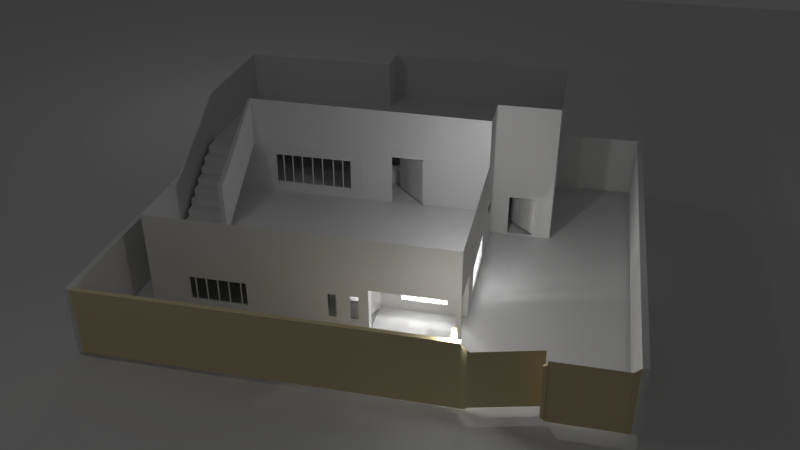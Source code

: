 # Source: casafinalblend.blend  (saved by Blender 2.79.0; exported with 4.5.12 LTS)
import bpy
from mathutils import Matrix  # noqa: F401  (used for matrix-valued properties, if any)

bpy.ops.wm.read_factory_settings(use_empty=True)
scene = bpy.context.scene
scene.name = 'Scene'

# ---- collections
col_collection_1 = bpy.data.collections.new('Collection 1'); scene.collection.children.link(col_collection_1)

# ---- materials (node trees are filled in below, after node groups)
mat_material_001 = bpy.data.materials.new('Material.001')
mat_material_001.alpha_threshold = 0.0
mat_material_001.use_transparent_shadow = False
mat_material_001.diffuse_color = (0.8, 0.6857, 0.4025, 1.0)
mat_material_001.roughness = 0.5
mat_material = bpy.data.materials.new('Material')
mat_material.alpha_threshold = 0.0
mat_material.use_transparent_shadow = False
mat_material.roughness = 0.5
mat_material_002 = bpy.data.materials.new('Material.002')
mat_material_002.alpha_threshold = 0.0
mat_material_002.use_transparent_shadow = False
mat_material_002.diffuse_color = (0.8, 0.007939, 0.06015, 1.0)
mat_material_002.roughness = 0.5

# ---- material node trees

# ---- world
world_world = bpy.data.worlds.new('World'); scene.world = world_world
world_world.color = (0.05088, 0.05088, 0.05088)
world_world.use_sun_shadow = False
world_world.sun_shadow_jitter_overblur = 0.0
world_world.cycles.sampling_method = 'MANUAL'

# ---- cameras
cam_camera = bpy.data.cameras.new('Camera')
cam_camera.clip_end = 100.0
cam_camera.lens = 35.0
cam_camera.sensor_width = 32.0
cam_camera.sensor_height = 18.0
cam_camera.ortho_scale = 7.314
cam_camera.dof.focus_distance = 0.0
cam_camera.dof.aperture_fstop = 128.0

# ---- lights
light_lamp_004 = bpy.data.lights.new('Lamp.004', 'POINT')
light_lamp_004.transmission_factor = 0.0
light_lamp_004.cutoff_distance = 30.0
light_lamp_004.energy = 100.0
light_lamp_004.shadow_buffer_clip_start = 1.001
light_lamp_004.shadow_soft_size = 0.1
light_lamp_004.shadow_maximum_resolution = 0.006
light_lamp_004.use_absolute_resolution = True
light_lamp_003 = bpy.data.lights.new('Lamp.003', 'POINT')
light_lamp_003.transmission_factor = 0.0
light_lamp_003.cutoff_distance = 30.0
light_lamp_003.energy = 100.0
light_lamp_003.shadow_buffer_clip_start = 1.001
light_lamp_003.shadow_soft_size = 0.1
light_lamp_003.shadow_maximum_resolution = 0.006
light_lamp_003.use_absolute_resolution = True
light_lamp_002 = bpy.data.lights.new('Lamp.002', 'POINT')
light_lamp_002.transmission_factor = 0.0
light_lamp_002.cutoff_distance = 30.0
light_lamp_002.energy = 100.0
light_lamp_002.shadow_buffer_clip_start = 1.001
light_lamp_002.shadow_soft_size = 0.1
light_lamp_002.shadow_maximum_resolution = 0.006
light_lamp_002.use_absolute_resolution = True
light_lamp_001 = bpy.data.lights.new('Lamp.001', 'POINT')
light_lamp_001.transmission_factor = 0.0
light_lamp_001.cutoff_distance = 30.0
light_lamp_001.energy = 100.0
light_lamp_001.shadow_buffer_clip_start = 1.001
light_lamp_001.shadow_soft_size = 0.1
light_lamp_001.shadow_maximum_resolution = 0.006
light_lamp_001.use_absolute_resolution = True
light_lamp = bpy.data.lights.new('Lamp', 'POINT')
light_lamp.transmission_factor = 0.0
light_lamp.cutoff_distance = 30.0
light_lamp.energy = 100.0
light_lamp.shadow_buffer_clip_start = 1.001
light_lamp.shadow_soft_size = 0.1
light_lamp.shadow_maximum_resolution = 0.006
light_lamp.use_absolute_resolution = True

# ---- meshes
me_cube_003 = bpy.data.meshes.new('Cube.003')
me_cube_003.from_pydata([(0.2912, -1.153, -0.8912), (0.2912, -1.153, 1.109), (0.2912, 0.8467, -0.8912), (0.2912, 0.8467, 1.109), (2.291, -1.153, -0.8912), (2.291, -1.153, 1.109), (2.291, 0.8467, -0.8912), (2.291, 0.8467, 1.109), (0.2912, 0.8467, 1.109), (0.2912, 0.8467, -0.8912), (2.291, 0.8467, -0.8912), (2.291, 0.8467, 1.109)], [], [(0, 1, 3, 2), (6, 2, 9, 10), (6, 7, 5, 4), (4, 5, 1, 0), (2, 6, 4, 0), (7, 3, 1, 5), (9, 8, 11, 10), (3, 7, 11, 8), (2, 3, 8, 9), (7, 6, 10, 11)])
me_cube_003.use_remesh_preserve_volume = False
me_cube_003.use_remesh_preserve_attributes = False
me_cube_003.use_mirror_vertex_groups = False
me_cube_003.update()
me_cube_002 = bpy.data.meshes.new('Cube.002')
me_cube_002.from_pydata([(-5.981, -14.54, -0.9235), (-5.981, -14.54, 1.076), (-5.981, -12.54, -0.9235), (-5.981, -12.54, 1.076), (-0.3597, -14.54, -0.9235), (-0.3597, -14.54, 1.076), (-0.3597, -12.54, -0.9235), (-0.3597, -12.54, 1.076), (1.949, -14.54, -0.9235), (1.949, -14.54, 1.076), (-0.2611, -15.88, 0.9911), (-0.2611, -15.88, -0.8381), (1.851, -15.88, 0.9911), (1.851, -15.88, -0.8381), (0.7837, -15.88, 0.9911), (0.8076, -15.88, -0.8381), (-0.2254, -15.88, 0.9293), (-0.2254, -15.88, -0.7764), (0.7489, -9.121, 0.9293), (0.7711, -9.121, -0.7764), (0.7832, -15.58, 0.9095), (0.8049, -15.58, -0.7565), (0.7264, -15.59, 0.8532), (0.7466, -15.59, -0.7003), (0.7832, -16.66, 0.9095), (0.8049, -16.66, -0.7565), (0.7264, -16.67, 0.8532), (0.7466, -16.67, -0.7003), (-0.444, -12.51, 1.394), (-0.4512, -12.5, 1.394), (-0.4512, -12.5, 1.04), (-0.4512, -12.5, 1.406), (-0.444, -12.51, 1.04), (-0.444, -12.51, 1.406), (-0.4371, -12.56, 1.04), (-0.4371, -12.56, 1.406), (-0.4307, -12.63, 1.04), (-0.4307, -12.63, 1.406), (-0.4252, -12.72, 1.04), (-0.4252, -12.72, 1.406), (-0.4206, -12.84, 1.04), (-0.4206, -12.84, 1.406), (-0.4172, -12.97, 1.04), (-0.4172, -12.97, 1.406), (-0.4151, -13.11, 1.04), (-0.4151, -13.11, 1.406), (-0.4144, -13.26, 1.04), (-0.4144, -13.26, 1.406), (-0.4151, -13.41, 1.04), (-0.4151, -13.41, 1.406), (-0.4172, -13.55, 1.04), (-0.4172, -13.55, 1.406), (-0.4206, -13.68, 1.04), (-0.4206, -13.68, 1.406), (-0.4252, -13.8, 1.04), (-0.4252, -13.8, 1.406), (-0.4307, -13.89, 1.04), (-0.4307, -13.89, 1.406), (-0.4371, -13.96, 1.04), (-0.4371, -13.96, 1.406), (-0.444, -14.01, 1.04), (-0.444, -14.01, 1.406), (-0.4512, -14.02, 1.04), (-0.4512, -14.02, 1.406), (-0.4583, -14.01, 1.04), (-0.4583, -14.01, 1.406), (-0.4652, -13.96, 1.04), (-0.4652, -13.96, 1.406), (-0.4716, -13.89, 1.04), (-0.4716, -13.89, 1.406), (-0.4772, -13.8, 1.04), (-0.4772, -13.8, 1.406), (-0.4817, -13.68, 1.04), (-0.4817, -13.68, 1.406), (-0.4851, -13.55, 1.04), (-0.4851, -13.55, 1.406), (-0.4872, -13.41, 1.04), (-0.4872, -13.41, 1.406), (-0.4879, -13.26, 1.04), (-0.4879, -13.26, 1.406), (-0.4872, -13.11, 1.04), (-0.4872, -13.11, 1.406), (-0.4851, -12.97, 1.04), (-0.4851, -12.97, 1.406), (-0.4817, -12.84, 1.04), (-0.4817, -12.84, 1.406), (-0.4772, -12.72, 1.04), (-0.4772, -12.72, 1.406), (-0.4716, -12.63, 1.04), (-0.4716, -12.63, 1.406), (-0.4652, -12.56, 1.04), (-0.4652, -12.56, 1.406), (-0.4583, -12.51, 1.04), (-0.4583, -12.51, 1.406), (-0.4371, -12.56, 1.394), (-0.4307, -12.63, 1.394), (-0.4252, -12.72, 1.394), (-0.4206, -12.84, 1.394), (-0.4172, -12.97, 1.394), (-0.4151, -13.11, 1.394), (-0.4144, -13.26, 1.394), (-0.4151, -13.41, 1.394), (-0.4172, -13.55, 1.394), (-0.4206, -13.68, 1.394), (-0.4252, -13.8, 1.394), (-0.4307, -13.89, 1.394), (-0.4371, -13.96, 1.394), (-0.444, -14.01, 1.394), (-0.4512, -14.02, 1.394), (-0.4583, -14.01, 1.394), (-0.4652, -13.96, 1.394), (-0.4716, -13.89, 1.394), (-0.4772, -13.8, 1.394), (-0.4817, -13.68, 1.394), (-0.4851, -13.55, 1.394), (-0.4872, -13.41, 1.394), (-0.4879, -13.26, 1.394), (-0.4872, -13.11, 1.394), (-0.4851, -12.97, 1.394), (-0.4817, -12.84, 1.394), (-0.4772, -12.72, 1.394), (-0.4716, -12.63, 1.394), (-0.4652, -12.56, 1.394), (-0.4583, -12.51, 1.394), (-0.444, -12.51, 1.379), (-0.4371, -12.56, 1.379), (-0.4307, -12.63, 1.379), (-0.4252, -12.72, 1.379), (-0.4206, -12.84, 1.379), (-0.4172, -12.97, 1.379), (-0.4151, -13.11, 1.379), (-0.4144, -13.26, 1.379), (-0.4151, -13.41, 1.379), (-0.4172, -13.55, 1.379), (-0.4206, -13.68, 1.379), (-0.4252, -13.8, 1.379), (-0.4307, -13.89, 1.379), (-0.4371, -13.96, 1.379), (-0.444, -14.01, 1.379), (-0.4512, -14.02, 1.379), (-0.4583, -14.01, 1.379), (-0.4652, -13.96, 1.379), (-0.4716, -13.89, 1.379), (-0.4772, -13.8, 1.379), (-0.4817, -13.68, 1.379), (-0.4851, -13.55, 1.379), (-0.4872, -13.41, 1.379), (-0.4879, -13.26, 1.379), (-0.4872, -13.11, 1.379), (-0.4851, -12.97, 1.379), (-0.4817, -12.84, 1.379), (-0.4772, -12.72, 1.379), (-0.4716, -12.63, 1.379), (-0.4652, -12.56, 1.379), (-0.4512, -12.5, 1.379), (-0.4583, -12.51, 1.379), (-0.444, -12.51, 1.36), (-0.4371, -12.56, 1.36), (-0.4307, -12.63, 1.36), (-0.4252, -12.72, 1.36), (-0.4206, -12.84, 1.36), (-0.4172, -12.97, 1.36), (-0.4151, -13.11, 1.36), (-0.4144, -13.26, 1.36), (-0.4151, -13.41, 1.36), (-0.4172, -13.55, 1.36), (-0.4206, -13.68, 1.36), (-0.4252, -13.8, 1.36), (-0.4307, -13.89, 1.36), (-0.4371, -13.96, 1.36), (-0.444, -14.01, 1.36), (-0.4512, -14.02, 1.36), (-0.4583, -14.01, 1.36), (-0.4652, -13.96, 1.36), (-0.4716, -13.89, 1.36), (-0.4772, -13.8, 1.36), (-0.4817, -13.68, 1.36), (-0.4851, -13.55, 1.36), (-0.4872, -13.41, 1.36), (-0.4879, -13.26, 1.36), (-0.4872, -13.11, 1.36), (-0.4851, -12.97, 1.36), (-0.4817, -12.84, 1.36), (-0.4772, -12.72, 1.36), (-0.4716, -12.63, 1.36), (-0.4652, -12.56, 1.36), (-0.4583, -12.51, 1.36), (-0.4512, -12.5, 1.36), (-0.444, -12.51, 1.344), (-0.4371, -12.56, 1.344), (-0.4307, -12.63, 1.344), (-0.4252, -12.72, 1.344), (-0.4206, -12.84, 1.344), (-0.4172, -12.97, 1.344), (-0.4151, -13.11, 1.344), (-0.4144, -13.26, 1.344), (-0.4151, -13.41, 1.344), (-0.4172, -13.55, 1.344), (-0.4206, -13.68, 1.344), (-0.4252, -13.8, 1.344), (-0.4307, -13.89, 1.344), (-0.4371, -13.96, 1.344), (-0.444, -14.01, 1.344), (-0.4512, -14.02, 1.344), (-0.4583, -14.01, 1.344), (-0.4652, -13.96, 1.344), (-0.4716, -13.89, 1.344), (-0.4772, -13.8, 1.344), (-0.4817, -13.68, 1.344), (-0.4851, -13.55, 1.344), (-0.4872, -13.41, 1.344), (-0.4879, -13.26, 1.344), (-0.4872, -13.11, 1.344), (-0.4851, -12.97, 1.344), (-0.4817, -12.84, 1.344), (-0.4772, -12.72, 1.344), (-0.4716, -12.63, 1.344), (-0.4652, -12.56, 1.344), (-0.4583, -12.51, 1.344), (-0.4512, -12.5, 1.344), (-0.444, -12.51, 1.329), (-0.4371, -12.56, 1.329), (-0.4307, -12.63, 1.329), (-0.4252, -12.72, 1.329), (-0.4206, -12.84, 1.329), (-0.4172, -12.97, 1.329), (-0.4151, -13.11, 1.329), (-0.4144, -13.26, 1.329), (-0.4151, -13.41, 1.329), (-0.4172, -13.55, 1.329), (-0.4206, -13.68, 1.329), (-0.4252, -13.8, 1.329), (-0.4307, -13.89, 1.329), (-0.4371, -13.96, 1.329), (-0.444, -14.01, 1.329), (-0.4512, -14.02, 1.329), (-0.4583, -14.01, 1.329), (-0.4652, -13.96, 1.329), (-0.4716, -13.89, 1.329), (-0.4772, -13.8, 1.329), (-0.4817, -13.68, 1.329), (-0.4851, -13.55, 1.329), (-0.4872, -13.41, 1.329), (-0.4879, -13.26, 1.329), (-0.4872, -13.11, 1.329), (-0.4851, -12.97, 1.329), (-0.4817, -12.84, 1.329), (-0.4772, -12.72, 1.329), (-0.4716, -12.63, 1.329), (-0.4652, -12.56, 1.329), (-0.4583, -12.51, 1.329), (-0.4512, -12.5, 1.329), (-0.444, -12.51, 1.313), (-0.4371, -12.56, 1.313), (-0.4307, -12.63, 1.313), (-0.4252, -12.72, 1.313), (-0.4206, -12.84, 1.313), (-0.4172, -12.97, 1.313), (-0.4151, -13.11, 1.313), (-0.4144, -13.26, 1.313), (-0.4151, -13.41, 1.313), (-0.4172, -13.55, 1.313), (-0.4206, -13.68, 1.313), (-0.4252, -13.8, 1.313), (-0.4307, -13.89, 1.313), (-0.4371, -13.96, 1.313), (-0.444, -14.01, 1.313), (-0.4512, -14.02, 1.313), (-0.4583, -14.01, 1.313), (-0.4652, -13.96, 1.313), (-0.4716, -13.89, 1.313), (-0.4772, -13.8, 1.313), (-0.4817, -13.68, 1.313), (-0.4851, -13.55, 1.313), (-0.4872, -13.41, 1.313), (-0.4879, -13.26, 1.313), (-0.4872, -13.11, 1.313), (-0.4851, -12.97, 1.313), (-0.4817, -12.84, 1.313), (-0.4772, -12.72, 1.313), (-0.4716, -12.63, 1.313), (-0.4652, -12.56, 1.313), (-0.4583, -12.51, 1.313), (-0.4512, -12.5, 1.313), (-0.444, -12.51, 1.291), (-0.4371, -12.56, 1.291), (-0.4307, -12.63, 1.291), (-0.4252, -12.72, 1.291), (-0.4206, -12.84, 1.291), (-0.4172, -12.97, 1.291), (-0.4151, -13.11, 1.291), (-0.4144, -13.26, 1.291), (-0.4151, -13.41, 1.291), (-0.4172, -13.55, 1.291), (-0.4206, -13.68, 1.291), (-0.4252, -13.8, 1.291), (-0.4307, -13.89, 1.291), (-0.4371, -13.96, 1.291), (-0.444, -14.01, 1.291), (-0.4512, -14.02, 1.291), (-0.4583, -14.01, 1.291), (-0.4652, -13.96, 1.291), (-0.4716, -13.89, 1.291), (-0.4772, -13.8, 1.291), (-0.4817, -13.68, 1.291), (-0.4851, -13.55, 1.291), (-0.4872, -13.41, 1.291), (-0.4879, -13.26, 1.291), (-0.4872, -13.11, 1.291), (-0.4851, -12.97, 1.291), (-0.4817, -12.84, 1.291), (-0.4772, -12.72, 1.291), (-0.4716, -12.63, 1.291), (-0.4652, -12.56, 1.291), (-0.4583, -12.51, 1.291), (-0.4512, -12.5, 1.291), (-0.444, -12.51, 1.275), (-0.4371, -12.56, 1.275), (-0.4307, -12.63, 1.275), (-0.4252, -12.72, 1.275), (-0.4206, -12.84, 1.275), (-0.4172, -12.97, 1.275), (-0.4151, -13.11, 1.275), (-0.4144, -13.26, 1.275), (-0.4151, -13.41, 1.275), (-0.4172, -13.55, 1.275), (-0.4206, -13.68, 1.275), (-0.4252, -13.8, 1.275), (-0.4307, -13.89, 1.275), (-0.4371, -13.96, 1.275), (-0.444, -14.01, 1.275), (-0.4512, -14.02, 1.275), (-0.4583, -14.01, 1.275), (-0.4652, -13.96, 1.275), (-0.4716, -13.89, 1.275), (-0.4772, -13.8, 1.275), (-0.4817, -13.68, 1.275), (-0.4851, -13.55, 1.275), (-0.4872, -13.41, 1.275), (-0.4879, -13.26, 1.275), (-0.4872, -13.11, 1.275), (-0.4851, -12.97, 1.275), (-0.4817, -12.84, 1.275), (-0.4772, -12.72, 1.275), (-0.4716, -12.63, 1.275), (-0.4652, -12.56, 1.275), (-0.4583, -12.51, 1.275), (-0.4512, -12.5, 1.275), (-0.444, -12.51, 1.254), (-0.4371, -12.56, 1.254), (-0.4307, -12.63, 1.254), (-0.4252, -12.72, 1.254), (-0.4206, -12.84, 1.254), (-0.4172, -12.97, 1.254), (-0.4151, -13.11, 1.254), (-0.4144, -13.26, 1.254), (-0.4151, -13.41, 1.254), (-0.4172, -13.55, 1.254), (-0.4206, -13.68, 1.254), (-0.4252, -13.8, 1.254), (-0.4307, -13.89, 1.254), (-0.4371, -13.96, 1.254), (-0.444, -14.01, 1.254), (-0.4512, -14.02, 1.254), (-0.4583, -14.01, 1.254), (-0.4652, -13.96, 1.254), (-0.4716, -13.89, 1.254), (-0.4772, -13.8, 1.254), (-0.4817, -13.68, 1.254), (-0.4851, -13.55, 1.254), (-0.4872, -13.41, 1.254), (-0.4879, -13.26, 1.254), (-0.4872, -13.11, 1.254), (-0.4851, -12.97, 1.254), (-0.4817, -12.84, 1.254), (-0.4772, -12.72, 1.254), (-0.4716, -12.63, 1.254), (-0.4652, -12.56, 1.254), (-0.4583, -12.51, 1.254), (-0.4512, -12.5, 1.254), (-0.444, -12.51, 1.235), (-0.4371, -12.56, 1.235), (-0.4307, -12.63, 1.235), (-0.4252, -12.72, 1.235), (-0.4206, -12.84, 1.235), (-0.4172, -12.97, 1.235), (-0.4151, -13.11, 1.235), (-0.4144, -13.26, 1.235), (-0.4151, -13.41, 1.235), (-0.4172, -13.55, 1.235), (-0.4206, -13.68, 1.235), (-0.4252, -13.8, 1.235), (-0.4307, -13.89, 1.235), (-0.4371, -13.96, 1.235), (-0.444, -14.01, 1.235), (-0.4512, -14.02, 1.235), (-0.4583, -14.01, 1.235), (-0.4652, -13.96, 1.235), (-0.4716, -13.89, 1.235), (-0.4772, -13.8, 1.235), (-0.4817, -13.68, 1.235), (-0.4851, -13.55, 1.235), (-0.4872, -13.41, 1.235), (-0.4879, -13.26, 1.235), (-0.4872, -13.11, 1.235), (-0.4851, -12.97, 1.235), (-0.4817, -12.84, 1.235), (-0.4772, -12.72, 1.235), (-0.4716, -12.63, 1.235), (-0.4652, -12.56, 1.235), (-0.4583, -12.51, 1.251), (-0.4512, -12.5, 1.235), (-0.444, -12.51, 1.215), (-0.4371, -12.56, 1.215), (-0.4307, -12.63, 1.215), (-0.4252, -12.72, 1.215), (-0.4206, -12.84, 1.215), (-0.4172, -12.97, 1.215), (-0.4151, -13.11, 1.215), (-0.4144, -13.26, 1.215), (-0.4151, -13.41, 1.215), (-0.4172, -13.55, 1.215), (-0.4206, -13.68, 1.215), (-0.4252, -13.8, 1.215), (-0.4307, -13.89, 1.215), (-0.4371, -13.96, 1.215), (-0.444, -14.01, 1.215), (-0.4512, -14.02, 1.215), (-0.4583, -14.01, 1.215), (-0.4652, -13.96, 1.215), (-0.4716, -13.89, 1.215), (-0.4772, -13.8, 1.215), (-0.4817, -13.68, 1.215), (-0.4851, -13.55, 1.215), (-0.4872, -13.41, 1.215), (-0.4879, -13.26, 1.215), (-0.4872, -13.11, 1.215), (-0.4851, -12.97, 1.215), (-0.4817, -12.84, 1.215), (-0.4772, -12.72, 1.215), (-0.4716, -12.63, 1.215), (-0.4652, -12.56, 1.215), (-0.4583, -12.51, 1.14), (-0.4512, -12.5, 1.215), (-0.444, -12.51, 1.194), (-0.4371, -12.56, 1.194), (-0.4307, -12.63, 1.194), (-0.4252, -12.72, 1.194), (-0.4206, -12.84, 1.194), (-0.4172, -12.97, 1.194), (-0.4151, -13.11, 1.194), (-0.4144, -13.26, 1.194), (-0.4151, -13.41, 1.194), (-0.4172, -13.55, 1.194), (-0.4206, -13.68, 1.194), (-0.4252, -13.8, 1.194), (-0.4307, -13.89, 1.194), (-0.4371, -13.96, 1.194), (-0.444, -14.01, 1.194), (-0.4512, -14.02, 1.194), (-0.4583, -14.01, 1.194), (-0.4652, -13.96, 1.194), (-0.4716, -13.89, 1.194), (-0.4772, -13.8, 1.194), (-0.4817, -13.68, 1.194), (-0.4851, -13.55, 1.194), (-0.4872, -13.41, 1.194), (-0.4879, -13.26, 1.194), (-0.4872, -13.11, 1.194), (-0.4851, -12.97, 1.194), (-0.4817, -12.84, 1.194), (-0.4772, -12.72, 1.194), (-0.4716, -12.63, 1.194), (-0.4652, -12.56, 1.194), (-0.4583, -12.51, 1.194), (-0.4512, -12.5, 1.194), (-0.444, -12.51, 1.178), (-0.4371, -12.56, 1.178), (-0.4307, -12.63, 1.178), (-0.4252, -12.72, 1.178), (-0.4206, -12.84, 1.178), (-0.4172, -12.97, 1.178), (-0.4151, -13.11, 1.178), (-0.4144, -13.26, 1.178), (-0.4151, -13.41, 1.178), (-0.4172, -13.55, 1.178), (-0.4206, -13.68, 1.178), (-0.4252, -13.8, 1.178), (-0.4307, -13.89, 1.178), (-0.4371, -13.96, 1.178), (-0.444, -14.01, 1.178), (-0.4512, -14.02, 1.178), (-0.4583, -14.01, 1.178), (-0.4652, -13.96, 1.178), (-0.4716, -13.89, 1.178), (-0.4772, -13.8, 1.178), (-0.4817, -13.68, 1.178), (-0.4851, -13.55, 1.178), (-0.4872, -13.41, 1.178), (-0.4879, -13.26, 1.178), (-0.4872, -13.11, 1.178), (-0.4851, -12.97, 1.178), (-0.4817, -12.84, 1.178), (-0.4772, -12.72, 1.178), (-0.4716, -12.63, 1.178), (-0.4652, -12.56, 1.178), (-0.4583, -12.51, 1.178), (-0.4512, -12.5, 1.178), (-0.444, -12.51, 1.159), (-0.4371, -12.56, 1.159), (-0.4307, -12.63, 1.159), (-0.4252, -12.72, 1.159), (-0.4206, -12.84, 1.159), (-0.4172, -12.97, 1.159), (-0.4151, -13.11, 1.159), (-0.4144, -13.26, 1.159), (-0.4151, -13.41, 1.159), (-0.4172, -13.55, 1.159), (-0.4206, -13.68, 1.159), (-0.4252, -13.8, 1.159), (-0.4307, -13.89, 1.159), (-0.4371, -13.96, 1.159), (-0.444, -14.01, 1.159), (-0.4512, -14.02, 1.159), (-0.4583, -14.01, 1.159), (-0.4652, -13.96, 1.159), (-0.4716, -13.89, 1.159), (-0.4772, -13.8, 1.159), (-0.4817, -13.68, 1.159), (-0.4851, -13.55, 1.159), (-0.4872, -13.41, 1.159), (-0.4879, -13.26, 1.159), (-0.4872, -13.11, 1.159), (-0.4851, -12.97, 1.159), (-0.4817, -12.84, 1.159), (-0.4772, -12.72, 1.159), (-0.4716, -12.63, 1.159), (-0.4652, -12.56, 1.159), (-0.4583, -12.51, 1.159), (-0.4512, -12.5, 1.159), (-0.444, -12.51, 1.14), (-0.4371, -12.56, 1.14), (-0.4307, -12.63, 1.14), (-0.4252, -12.72, 1.14), (-0.4206, -12.84, 1.14), (-0.4172, -12.97, 1.14), (-0.4151, -13.11, 1.14), (-0.4144, -13.26, 1.14), (-0.4151, -13.41, 1.14), (-0.4172, -13.55, 1.14), (-0.4206, -13.68, 1.14), (-0.4252, -13.8, 1.14), (-0.4307, -13.89, 1.14), (-0.4371, -13.96, 1.14), (-0.444, -14.01, 1.14), (-0.4512, -14.02, 1.14), (-0.4583, -14.01, 1.14), (-0.4652, -13.96, 1.14), (-0.4716, -13.89, 1.14), (-0.4772, -13.8, 1.14), (-0.4817, -13.68, 1.14), (-0.4851, -13.55, 1.14), (-0.4872, -13.41, 1.14), (-0.4879, -13.26, 1.14), (-0.4872, -13.11, 1.14), (-0.4851, -12.97, 1.14), (-0.4817, -12.84, 1.14), (-0.4772, -12.72, 1.14), (-0.4716, -12.63, 1.14), (-0.4652, -12.56, 1.14), (-0.4583, -12.51, 1.14), (-0.4512, -12.5, 1.14), (-0.444, -12.51, 1.118), (-0.4371, -12.56, 1.118), (-0.4307, -12.63, 1.118), (-0.4252, -12.72, 1.118), (-0.4206, -12.84, 1.118), (-0.4172, -12.97, 1.118), (-0.4151, -13.11, 1.118), (-0.4144, -13.26, 1.118), (-0.4151, -13.41, 1.118), (-0.4172, -13.55, 1.118), (-0.4206, -13.68, 1.118), (-0.4252, -13.8, 1.118), (-0.4307, -13.89, 1.118), (-0.4371, -13.96, 1.118), (-0.444, -14.01, 1.118), (-0.4512, -14.02, 1.118), (-0.4583, -14.01, 1.118), (-0.4652, -13.96, 1.118), (-0.4716, -13.89, 1.118), (-0.4772, -13.8, 1.118), (-0.4817, -13.68, 1.118), (-0.4851, -13.55, 1.118), (-0.4872, -13.41, 1.118), (-0.4879, -13.26, 1.118), (-0.4872, -13.11, 1.118), (-0.4851, -12.97, 1.118), (-0.4817, -12.84, 1.118), (-0.4772, -12.72, 1.118), (-0.4716, -12.63, 1.118), (-0.4652, -12.56, 1.118), (-0.4583, -12.51, 1.118), (-0.4512, -12.5, 1.118), (-0.444, -12.51, 1.097), (-0.4371, -12.56, 1.097), (-0.4307, -12.63, 1.097), (-0.4252, -12.72, 1.097), (-0.4206, -12.84, 1.097), (-0.4172, -12.97, 1.097), (-0.4151, -13.11, 1.097), (-0.4144, -13.26, 1.097), (-0.4151, -13.41, 1.097), (-0.4172, -13.55, 1.097), (-0.4206, -13.68, 1.097), (-0.4252, -13.8, 1.097), (-0.4307, -13.89, 1.097), (-0.4371, -13.96, 1.097), (-0.444, -14.01, 1.097), (-0.4512, -14.02, 1.097), (-0.4583, -14.01, 1.097), (-0.4652, -13.96, 1.097), (-0.4716, -13.89, 1.097), (-0.4772, -13.8, 1.097), (-0.4817, -13.68, 1.097), (-0.4851, -13.55, 1.097), (-0.4872, -13.41, 1.097), (-0.4879, -13.26, 1.097), (-0.4872, -13.11, 1.097), (-0.4851, -12.97, 1.097), (-0.4817, -12.84, 1.097), (-0.4772, -12.72, 1.097), (-0.4716, -12.63, 1.097), (-0.4652, -12.56, 1.097), (-0.4583, -12.51, 1.097), (-0.4512, -12.5, 1.097), (-0.444, -12.51, 1.077), (-0.4371, -12.56, 1.077), (-0.4307, -12.63, 1.077), (-0.4252, -12.72, 1.077), (-0.4206, -12.84, 1.077), (-0.4172, -12.97, 1.077), (-0.4151, -13.11, 1.077), (-0.4144, -13.26, 1.077), (-0.4151, -13.41, 1.077), (-0.4172, -13.55, 1.077), (-0.4206, -13.68, 1.077), (-0.4252, -13.8, 1.077), (-0.4307, -13.89, 1.077), (-0.4371, -13.96, 1.077), (-0.444, -14.01, 1.077), (-0.4512, -14.02, 1.077), (-0.4583, -14.01, 1.077), (-0.4652, -13.96, 1.077), (-0.4716, -13.89, 1.077), (-0.4772, -13.8, 1.077), (-0.4817, -13.68, 1.077), (-0.4851, -13.55, 1.077), (-0.4872, -13.41, 1.077), (-0.4879, -13.26, 1.077), (-0.4872, -13.11, 1.077), (-0.4851, -12.97, 1.077), (-0.4817, -12.84, 1.077), (-0.4772, -12.72, 1.077), (-0.4716, -12.63, 1.077), (-0.4652, -12.56, 1.077), (-0.4583, -12.51, 1.077), (-0.4512, -12.5, 1.077), (-0.444, -12.51, 1.056), (-0.4371, -12.56, 1.056), (-0.4307, -12.63, 1.056), (-0.4252, -12.72, 1.056), (-0.4206, -12.84, 1.056), (-0.4172, -12.97, 1.056), (-0.4151, -13.11, 1.056), (-0.4144, -13.26, 1.056), (-0.4151, -13.41, 1.056), (-0.4172, -13.55, 1.056), (-0.4206, -13.68, 1.056), (-0.4252, -13.8, 1.056), (-0.4307, -13.89, 1.056), (-0.4371, -13.96, 1.056), (-0.444, -14.01, 1.056), (-0.4512, -14.02, 1.056), (-0.4583, -14.01, 1.056), (-0.4652, -13.96, 1.056), (-0.4716, -13.89, 1.056), (-0.4772, -13.8, 1.056), (-0.4817, -13.68, 1.056), (-0.4851, -13.55, 1.056), (-0.4872, -13.41, 1.056), (-0.4879, -13.26, 1.056), (-0.4872, -13.11, 1.056), (-0.4851, -12.97, 1.056), (-0.4817, -12.84, 1.056), (-0.4772, -12.72, 1.056), (-0.4716, -12.63, 1.056), (-0.4652, -12.56, 1.056), (-0.4583, -12.51, 1.056), (-0.4512, -12.5, 1.056)], [], [(0, 1, 3, 2), (2, 3, 7, 6), (6, 7, 5, 4), (4, 5, 1, 0), (2, 6, 4, 0), (7, 3, 1, 5), (14, 15, 13, 12), (5, 4, 11, 10), (8, 9, 12, 13), (16, 17, 19, 18), (10, 11, 17, 16), (20, 22, 26, 24), (15, 14, 20, 21), (25, 24, 26, 27), (21, 20, 24, 25), (23, 21, 25, 27), (22, 23, 27, 26), (158, 126, 127, 159), (29, 31, 33, 28), (157, 125, 126, 158), (28, 33, 35, 94), (160, 128, 129, 161), (94, 35, 37, 95), (161, 129, 130, 162), (95, 37, 39, 96), (162, 130, 131, 163), (96, 39, 41, 97), (163, 131, 132, 164), (97, 41, 43, 98), (164, 132, 133, 165), (98, 43, 45, 99), (165, 133, 134, 166), (99, 45, 47, 100), (166, 134, 135, 167), (100, 47, 49, 101), (167, 135, 136, 168), (101, 49, 51, 102), (168, 136, 137, 169), (102, 51, 53, 103), (169, 137, 138, 170), (103, 53, 55, 104), (170, 138, 139, 171), (104, 55, 57, 105), (171, 139, 140, 172), (105, 57, 59, 106), (172, 140, 141, 173), (106, 59, 61, 107), (173, 141, 142, 174), (107, 61, 63, 108), (174, 142, 143, 175), (108, 63, 65, 109), (175, 143, 144, 176), (109, 65, 67, 110), (176, 144, 145, 177), (110, 67, 69, 111), (177, 145, 146, 178), (111, 69, 71, 112), (178, 146, 147, 179), (112, 71, 73, 113), (179, 147, 148, 180), (113, 73, 75, 114), (180, 148, 149, 181), (114, 75, 77, 115), (181, 149, 150, 182), (115, 77, 79, 116), (182, 150, 151, 183), (116, 79, 81, 117), (183, 151, 152, 184), (117, 81, 83, 118), (184, 152, 153, 185), (118, 83, 85, 119), (185, 153, 155, 186), (119, 85, 87, 120), (186, 155, 154, 187), (120, 87, 89, 121), (187, 154, 124, 156), (121, 89, 91, 122), (122, 91, 93, 123), (159, 127, 128, 160), (123, 93, 31, 29), (30, 32, 34, 36, 38, 40, 42, 44, 46, 48, 50, 52, 54, 56, 58, 60, 62, 64, 66, 68, 70, 72, 74, 76, 78, 80, 82, 84, 86, 88, 90, 92), (156, 124, 125, 157), (222, 190, 191, 223), (221, 189, 190, 222), (224, 192, 193, 225), (225, 193, 194, 226), (226, 194, 195, 227), (227, 195, 196, 228), (228, 196, 197, 229), (229, 197, 198, 230), (230, 198, 199, 231), (231, 199, 200, 232), (232, 200, 201, 233), (233, 201, 202, 234), (234, 202, 203, 235), (235, 203, 204, 236), (236, 204, 205, 237), (237, 205, 206, 238), (238, 206, 207, 239), (239, 207, 208, 240), (240, 208, 209, 241), (241, 209, 210, 242), (242, 210, 211, 243), (243, 211, 212, 244), (244, 212, 213, 245), (245, 213, 214, 246), (246, 214, 215, 247), (247, 215, 216, 248), (248, 216, 217, 249), (249, 217, 218, 250), (250, 218, 219, 251), (251, 219, 188, 220), (223, 191, 192, 224), (220, 188, 189, 221), (286, 254, 255, 287), (285, 253, 254, 286), (288, 256, 257, 289), (289, 257, 258, 290), (290, 258, 259, 291), (291, 259, 260, 292), (292, 260, 261, 293), (293, 261, 262, 294), (294, 262, 263, 295), (295, 263, 264, 296), (296, 264, 265, 297), (297, 265, 266, 298), (298, 266, 267, 299), (299, 267, 268, 300), (300, 268, 269, 301), (301, 269, 270, 302), (302, 270, 271, 303), (303, 271, 272, 304), (304, 272, 273, 305), (305, 273, 274, 306), (306, 274, 275, 307), (307, 275, 276, 308), (308, 276, 277, 309), (309, 277, 278, 310), (310, 278, 279, 311), (311, 279, 280, 312), (312, 280, 281, 313), (313, 281, 282, 314), (314, 282, 283, 315), (315, 283, 252, 284), (287, 255, 256, 288), (284, 252, 253, 285), (350, 318, 319, 351), (349, 317, 318, 350), (352, 320, 321, 353), (353, 321, 322, 354), (354, 322, 323, 355), (355, 323, 324, 356), (356, 324, 325, 357), (357, 325, 326, 358), (358, 326, 327, 359), (359, 327, 328, 360), (360, 328, 329, 361), (361, 329, 330, 362), (362, 330, 331, 363), (363, 331, 332, 364), (364, 332, 333, 365), (365, 333, 334, 366), (366, 334, 335, 367), (367, 335, 336, 368), (368, 336, 337, 369), (369, 337, 338, 370), (370, 338, 339, 371), (371, 339, 340, 372), (372, 340, 341, 373), (373, 341, 342, 374), (374, 342, 343, 375), (375, 343, 344, 376), (376, 344, 345, 377), (377, 345, 346, 378), (378, 346, 347, 379), (379, 347, 316, 348), (351, 319, 320, 352), (348, 316, 317, 349), (414, 382, 383, 415), (413, 381, 382, 414), (416, 384, 385, 417), (417, 385, 386, 418), (418, 386, 387, 419), (419, 387, 388, 420), (420, 388, 389, 421), (421, 389, 390, 422), (422, 390, 391, 423), (423, 391, 392, 424), (424, 392, 393, 425), (425, 393, 394, 426), (426, 394, 395, 427), (427, 395, 396, 428), (428, 396, 397, 429), (429, 397, 398, 430), (430, 398, 399, 431), (431, 399, 400, 432), (432, 400, 401, 433), (433, 401, 402, 434), (434, 402, 403, 435), (435, 403, 404, 436), (436, 404, 405, 437), (437, 405, 406, 438), (438, 406, 407, 439), (439, 407, 408, 440), (440, 408, 409, 441), (441, 409, 410, 442), (442, 410, 411, 443), (443, 411, 380, 412), (415, 383, 384, 416), (412, 380, 381, 413), (478, 446, 447, 479), (477, 445, 446, 478), (480, 448, 449, 481), (481, 449, 450, 482), (482, 450, 451, 483), (483, 451, 452, 484), (484, 452, 453, 485), (485, 453, 454, 486), (486, 454, 455, 487), (487, 455, 456, 488), (488, 456, 457, 489), (489, 457, 458, 490), (490, 458, 459, 491), (491, 459, 460, 492), (492, 460, 461, 493), (493, 461, 462, 494), (494, 462, 463, 495), (495, 463, 464, 496), (496, 464, 465, 497), (497, 465, 466, 498), (498, 466, 467, 499), (499, 467, 468, 500), (500, 468, 469, 501), (501, 469, 470, 502), (502, 470, 471, 503), (503, 471, 472, 504), (504, 472, 473, 505), (505, 473, 474, 506), (506, 474, 475, 507), (507, 475, 444, 476), (479, 447, 448, 480), (476, 444, 445, 477), (542, 510, 511, 543), (541, 509, 510, 542), (544, 512, 513, 545), (545, 513, 514, 546), (546, 514, 515, 547), (547, 515, 516, 548), (548, 516, 517, 549), (549, 517, 518, 550), (550, 518, 519, 551), (551, 519, 520, 552), (552, 520, 521, 553), (553, 521, 522, 554), (554, 522, 523, 555), (555, 523, 524, 556), (556, 524, 525, 557), (557, 525, 526, 558), (558, 526, 527, 559), (559, 527, 528, 560), (560, 528, 529, 561), (561, 529, 530, 562), (562, 530, 531, 563), (563, 531, 532, 564), (564, 532, 533, 565), (565, 533, 534, 566), (566, 534, 535, 567), (567, 535, 536, 568), (568, 536, 537, 569), (569, 537, 538, 570), (570, 538, 539, 571), (571, 539, 508, 540), (543, 511, 512, 544), (540, 508, 509, 541), (606, 574, 575, 607), (605, 573, 574, 606), (608, 576, 577, 609), (609, 577, 578, 610), (610, 578, 579, 611), (611, 579, 580, 612), (612, 580, 581, 613), (613, 581, 582, 614), (614, 582, 583, 615), (615, 583, 584, 616), (616, 584, 585, 617), (617, 585, 586, 618), (618, 586, 587, 619), (619, 587, 588, 620), (620, 588, 589, 621), (621, 589, 590, 622), (622, 590, 591, 623), (623, 591, 592, 624), (624, 592, 593, 625), (625, 593, 594, 626), (626, 594, 595, 627), (627, 595, 596, 628), (628, 596, 597, 629), (629, 597, 598, 630), (630, 598, 599, 631), (631, 599, 600, 632), (632, 600, 601, 633), (633, 601, 602, 634), (634, 602, 603, 635), (635, 603, 572, 604), (607, 575, 576, 608), (604, 572, 573, 605), (670, 638, 639, 671), (669, 637, 638, 670), (672, 640, 641, 673), (673, 641, 642, 674), (674, 642, 643, 675), (675, 643, 644, 676), (676, 644, 645, 677), (677, 645, 646, 678), (678, 646, 647, 679), (679, 647, 648, 680), (680, 648, 649, 681), (681, 649, 650, 682), (682, 650, 651, 683), (683, 651, 652, 684), (684, 652, 653, 685), (685, 653, 654, 686), (686, 654, 655, 687), (687, 655, 656, 688), (688, 656, 657, 689), (689, 657, 658, 690), (690, 658, 659, 691), (691, 659, 660, 692), (692, 660, 661, 693), (693, 661, 662, 694), (694, 662, 663, 695), (695, 663, 664, 696), (696, 664, 665, 697), (697, 665, 666, 698), (698, 666, 667, 699), (699, 667, 636, 668), (671, 639, 640, 672), (668, 636, 637, 669), (32, 668, 669, 34), (38, 671, 672, 40), (30, 699, 668, 32), (92, 698, 699, 30), (90, 697, 698, 92), (88, 696, 697, 90), (86, 695, 696, 88), (84, 694, 695, 86), (82, 693, 694, 84), (80, 692, 693, 82), (78, 691, 692, 80), (76, 690, 691, 78), (74, 689, 690, 76), (72, 688, 689, 74), (70, 687, 688, 72), (68, 686, 687, 70), (66, 685, 686, 68), (64, 684, 685, 66), (62, 683, 684, 64), (60, 682, 683, 62), (58, 681, 682, 60), (56, 680, 681, 58), (54, 679, 680, 56), (52, 678, 679, 54), (50, 677, 678, 52), (48, 676, 677, 50), (46, 675, 676, 48), (44, 674, 675, 46), (42, 673, 674, 44), (40, 672, 673, 42), (34, 669, 670, 36), (36, 670, 671, 38)])
me_cube_002.materials.append(mat_material_001)
me_cube_002.use_remesh_preserve_volume = False
me_cube_002.use_remesh_preserve_attributes = False
me_cube_002.use_mirror_vertex_groups = False
me_cube_002.update()
me_cube_001 = bpy.data.meshes.new('Cube.001')
me_cube_001.from_pydata([(-7.134, -14.54, -1.0), (-7.134, -14.54, 1.0), (-7.134, -12.54, -1.0), (-7.134, -12.54, 1.0), (1.0, -14.54, -1.0), (1.0, -14.54, 1.0), (1.0, -12.54, -1.0), (1.0, -12.54, 1.0)], [], [(0, 1, 3, 2), (2, 3, 7, 6), (6, 7, 5, 4), (4, 5, 1, 0), (2, 6, 4, 0), (7, 3, 1, 5)])
me_cube_001.use_remesh_preserve_volume = False
me_cube_001.use_remesh_preserve_attributes = False
me_cube_001.use_mirror_vertex_groups = False
me_cube_001.update()
me_cube = bpy.data.meshes.new('Cube')
me_cube.from_pydata([(0.2912, -1.153, -0.8912), (0.2912, -1.153, 1.109), (0.2912, 0.8467, -0.8912), (0.2912, 0.8467, 1.109), (2.291, -1.153, -0.8912), (2.291, -1.153, 1.109), (2.291, 0.8467, -0.8912), (2.291, 0.8467, 1.109), (0.2912, 0.8467, 1.109), (0.2912, 0.8467, -0.8912), (2.291, 0.8467, -0.8912), (2.291, 0.8467, 1.109)], [], [(0, 1, 3, 2), (6, 2, 9, 10), (6, 7, 5, 4), (4, 5, 1, 0), (2, 6, 4, 0), (7, 3, 1, 5), (9, 8, 11, 10), (3, 7, 11, 8), (2, 3, 8, 9), (7, 6, 10, 11)])
me_cube.use_remesh_preserve_volume = False
me_cube.use_remesh_preserve_attributes = False
me_cube.use_mirror_vertex_groups = False
me_cube.update()
me_plane_001 = bpy.data.meshes.new('Plane.001')
me_plane_001.from_pydata([(-1.0, -1.0, 0.0), (1.0, -1.0, 0.0), (-1.0, 1.0, 0.0), (1.0, 1.0, 0.0)], [], [(0, 1, 3, 2)])
me_plane_001.use_remesh_preserve_volume = False
me_plane_001.use_remesh_preserve_attributes = False
me_plane_001.use_mirror_vertex_groups = False
me_plane_001.update()
me_plane = bpy.data.meshes.new('Plane')
me_plane.from_pydata([(0.2728, -0.9465, 0.0), (-1.49e-08, 0.4079, 0.0), (0.2728, -0.7574, 0.0), (-0.2728, 0.4079, 0.0), (-0.2728, 0.2701, 0.0), (-0.9415, 0.2701, 0.0), (-0.9415, -0.9478, 0.0), (0.2728, -0.09004, 0.1969), (-0.2728, -0.9478, 0.0), (-0.07151, -0.9465, 0.0), (0.5376, -0.09005, 0.0), (0.2728, -0.09004, 0.0), (-1.49e-08, -0.2665, 0.0), (-0.9415, -0.2665, 0.0), (-0.2728, -0.2665, 0.0), (-0.1404, 0.2701, 0.2009), (-0.1404, 0.4079, 0.0), (-1.49e-08, -0.09005, 0.0), (-0.2725, -0.2658, 0.1997), (-0.2728, -0.7574, 0.0), (0.2728, -0.2665, 0.0), (-0.1404, 0.2701, 0.0), (-1.49e-08, -0.09005, 0.0), (-0.2732, -0.7574, 0.2009), (-0.07151, -0.7574, 0.0), (-0.07151, -0.9478, 0.0), (0.5376, 0.4079, 0.0), (0.2727, -0.7574, 0.1994), (-0.07182, -0.7574, 0.201), (-0.07251, -0.9478, 0.2011), (-0.2729, -0.9478, 0.2003), (-0.2728, -0.7574, 0.1973), (-0.9416, -0.9478, 0.1996), (-0.9415, -0.2645, 0.1967), (0.2728, -0.2665, 0.2001), (0.2728, -0.09004, 0.0), (0.2728, -0.08999, 0.1968), (-1.49e-08, -0.09005, 0.1951), (-1.49e-08, -0.09005, 0.0), (-1.49e-08, -0.09005, 0.1951), (-0.002108, -0.2661, 0.2007), (-0.00206, -0.08887, 0.2005), (-0.2721, 0.2693, 0.2001), (-0.9415, 0.2701, 0.1995), (-0.9415, 0.2701, 0.1984), (0.5376, -0.09005, 0.1969), (0.5376, -0.08958, 0.2009), (0.5376, 0.4079, 0.2001), (-0.1404, 0.4079, 0.2009), (-0.2728, 0.4079, 0.1996), (-1.49e-08, 0.4079, 0.1992), (0.5376, 0.4079, 0.1971), (-0.1404, 0.2701, 0.2008), (-0.1402, 0.4079, 0.2012), (-0.1414, -0.09388, 0.2011), (0.2728, -0.09004, 0.0), (0.2728, -0.09004, 0.0), (-0.003894, 0.4079, 0.2004), (-0.1402, -0.2651, 0.1991), (0.2719, -0.9478, 0.4155), (0.2719, -0.9478, 0.4155), (-0.9415, -0.9478, 0.414), (0.2728, -0.2665, 0.4146), (0.3519, 0.004149, 0.1131), (0.2724, -0.08943, 0.4146), (-0.9407, 0.2701, 0.4151), (-0.2728, 0.2704, 0.415), (-0.003894, 0.4079, 0.4151), (0.5376, 0.4079, 0.4161), (-0.2728, 0.4079, 0.4151), (-0.002467, -0.08943, 0.2011), (-0.1402, 0.4079, 0.4151), (-0.9416, -0.2649, 0.4146), (0.5384, -0.08881, 0.4161), (-0.1402, -0.2631, 0.4149), (-0.2713, 0.2684, 0.1806), (-0.2728, -0.9177, 0.006587), (-0.2713, 0.2252, 0.201), (-0.2726, -0.2665, 0.4143), (-0.004663, -0.2665, 0.4143), (0.2719, -0.9478, 0.2016), (-0.003894, 0.4079, 0.2011), (-0.1402, 0.269, 0.2011), (-0.1402, 0.4079, 0.2011), (0.2728, -0.2669, 0.6167), (0.2728, -0.09004, 0.6167), (-0.9415, 0.2701, 0.6227), (-0.2728, 0.2701, 0.6227), (0.5376, 0.4079, 0.6162), (-0.2728, 0.4079, 0.6228), (-0.9415, -0.2673, 0.6227), (0.5384, -0.08641, 0.6157), (0.3571, 0.01187, 0.1164), (-0.1413, 0.2684, 0.1806), (-0.2713, 0.2252, 0.1806), (-0.1413, 0.2684, 0.201), (-0.003174, -0.08871, 0.4152), (-0.2728, -0.08929, 0.4153), (-0.2728, 0.2711, 0.6241), (-0.2728, 0.4079, 0.6241), (0.5379, 0.4079, 0.4161), (-0.1411, -0.09388, 0.2011), (-0.1402, 0.4079, 0.2011), (-0.1414, 0.2689, 0.2011), (-0.1411, 0.2689, 0.2011), (-0.003506, 0.2731, 0.2011), (-0.1045, -0.09261, 0.2011), (-0.01298, -0.08951, 0.201), (-0.2716, -0.09277, 0.1993), (-0.1402, -0.09388, 0.2849), (-0.2704, -0.09388, 0.2849), (-0.2728, -0.09472, 0.4149), (-0.2728, -0.1292, 0.4092), (-0.2728, -0.2409, 0.4092), (-0.2728, -0.1285, 0.2067), (-0.2728, -0.2409, 0.2067), (-0.2283, -0.9478, 0.06388), (-0.1966, -0.9478, 0.06388), (-0.2283, -0.9478, 0.1637), (-0.1966, -0.9478, 0.1637), (-0.1103, -0.9478, 0.1647), (-0.1108, -0.9478, 0.06575), (-0.142, -0.9478, 0.1643), (-0.142, -0.9478, 0.06516), (-0.7823, -0.9478, 0.0606), (-0.55, -0.9478, 0.0606), (-0.7823, -0.9478, 0.1612), (-0.55, -0.9478, 0.1612), (-0.9415, -0.7236, 0.0405), (-0.9415, -0.4907, 0.0405), (-0.9415, -0.7236, 0.1541), (-0.9415, -0.4907, 0.1541), (-0.9415, -0.1117, 0.04492), (-0.9415, 0.1153, 0.04492), (-0.9415, -0.1117, 0.1507), (-0.9415, 0.1153, 0.1507), (-0.7517, 0.2701, 0.04297), (-0.4626, 0.2701, 0.04297), (-0.7517, 0.2701, 0.1541), (-0.4626, 0.2701, 0.1541), (-0.2728, 0.3099, 0.1433), (-0.2728, 0.3681, 0.1433), (-0.2728, 0.3099, 0.1761), (-0.2728, 0.3681, 0.1761), (-0.2728, 0.3255, 0.2978), (-0.2728, 0.3535, 0.2978), (-0.2728, 0.3255, 0.3855), (-0.2728, 0.3535, 0.3855), (-0.07151, -0.9129, 0.008601), (-0.07151, -0.7924, 0.008601), (-0.07151, -0.9129, 0.1915), (-0.07151, -0.7924, 0.1915), (0.009391, -0.7574, 0.04632), (0.1919, -0.7574, 0.04632), (0.009391, -0.7574, 0.1508), (0.1919, -0.7574, 0.1508), (0.2728, -0.6378, 0.04437), (0.2728, -0.3861, 0.04437), (0.2728, -0.6378, 0.1524), (0.2728, -0.3861, 0.1524), (0.2728, -0.2665, 0.0), (0.2728, -0.09004, 0.0), (0.2728, -0.2174, 0.1614), (0.2728, -0.1468, 0.1611), (0.2728, -0.2174, 0.1906), (0.2728, -0.1476, 0.1891), (0.3489, -0.09004, 0.008519), (0.3489, -0.09004, 0.1883), (0.4615, -0.09005, 0.008519), (0.4615, -0.09005, 0.1883), (0.5376, 0.2663, 0.3853), (0.5376, 0.05333, 0.3853), (0.5376, 0.2663, 0.2843), (0.5376, 0.05333, 0.2843), (-0.6595, -0.2622, 0.3735), (-0.3236, -0.2622, 0.3735), (-0.6595, -0.2622, 0.2424), (-0.3236, -0.2622, 0.2424), (-0.2728, -0.7875, 0.006587), (-0.2728, -0.9177, 0.1907), (-0.2728, -0.7875, 0.1907), (-0.223, -0.7574, 0.009095), (-0.1214, -0.7574, 0.009095), (-0.223, -0.7574, 0.1894), (-0.1214, -0.7574, 0.1894), (-0.1181, -0.2665, 0.006283), (-0.1847, -0.2665, 0.006283), (-0.2514, -0.2665, 0.006283), (-0.1181, -0.2665, 0.1914), (-0.2514, -0.2665, 0.1914), (-1.49e-08, 0.06309, 0.008934), (-1.49e-08, 0.06309, 0.1825), (-1.49e-08, -0.06738, 0.1825), (-1.49e-08, -0.06738, 0.008934), (-1.49e-08, -0.182, 0.004844), (-1.49e-08, -0.1017, 0.004844), (-1.49e-08, -0.182, 0.1882), (-1.49e-08, -0.1017, 0.1882), (-0.1404, 0.2996, 0.01109), (-0.1404, 0.2996, 0.1847), (-0.1404, 0.3784, 0.01109), (-0.1404, 0.3784, 0.1847), (-0.2728, -0.2347, 0.006563), (-0.2728, -0.08959, 0.006563), (-0.2728, -0.2347, 0.1941), (0.2524, -0.9403, 0.002545), (-0.002415, -0.2461, 0.209), (-0.002415, -0.1104, 0.209), (-0.003089, -0.2461, 0.4067), (-0.003089, -0.1104, 0.4067), (0.2524, -0.9403, 0.2025), (0.2524, -0.9212, 0.002545), (0.2524, -0.9212, 0.2025), (0.2725, -0.9403, 0.002545), (0.2725, -0.9403, 0.2025), (0.2725, -0.9212, 0.002545), (0.2725, -0.9212, 0.2025), (-0.9252, -0.2673, 0.4238), (-0.7618, -0.2673, 0.4238), (-0.7618, -0.2673, 0.6257), (-0.9332, -0.2785, 0.4197), (-0.7691, -0.2785, 0.4197), (-0.9332, -0.3425, 0.4061), (-0.9332, -0.4047, 0.3928), (-0.9268, -0.3516, 0.3956), (-0.9268, -0.3516, 0.424), (-0.9268, -0.2668, 0.3956), (-0.9268, -0.2668, 0.424), (-0.7635, -0.3516, 0.3956), (-0.7635, -0.3516, 0.424), (-0.7635, -0.2668, 0.3956), (-0.7635, -0.2668, 0.424), (-0.9268, -0.3184, 0.3673), (-0.9268, -0.4032, 0.3673), (-0.9268, -0.4032, 0.3957), (-0.9268, -0.3184, 0.3957), (-0.7635, -0.3184, 0.3673), (-0.7635, -0.3184, 0.3957), (-0.7635, -0.4032, 0.3673), (-0.7635, -0.4032, 0.3957), (-0.9268, -0.3594, 0.3385), (-0.9268, -0.4441, 0.3385), (-0.9268, -0.4441, 0.3668), (-0.9268, -0.3594, 0.3668), (-0.7635, -0.3594, 0.3385), (-0.7635, -0.3594, 0.3668), (-0.7635, -0.4441, 0.3385), (-0.7635, -0.4441, 0.3668), (-0.9268, -0.4036, 0.3085), (-0.9268, -0.4884, 0.3085), (-0.9268, -0.4884, 0.3368), (-0.9268, -0.4036, 0.3368), (-0.7635, -0.4036, 0.3085), (-0.7635, -0.4036, 0.3368), (-0.7635, -0.4884, 0.3085), (-0.7635, -0.4884, 0.3368), (-0.9268, -0.4457, 0.281), (-0.9268, -0.5305, 0.281), (-0.9268, -0.5305, 0.3093), (-0.9268, -0.4457, 0.3093), (-0.7635, -0.4457, 0.281), (-0.7635, -0.4457, 0.3093), (-0.7635, -0.5305, 0.281), (-0.7635, -0.5305, 0.3093), (-0.9268, -0.4851, 0.2519), (-0.9268, -0.5699, 0.2519), (-0.9268, -0.5699, 0.2802), (-0.9268, -0.4851, 0.2802), (-0.7635, -0.4851, 0.2519), (-0.7635, -0.4851, 0.2802), (-0.7635, -0.5699, 0.2519), (-0.7635, -0.5699, 0.2802), (-0.9268, -0.5243, 0.2228), (-0.9268, -0.609, 0.2228), (-0.9268, -0.609, 0.2511), (-0.9268, -0.5243, 0.2511), (-0.7635, -0.5243, 0.2228), (-0.7635, -0.5243, 0.2511), (-0.7635, -0.609, 0.2228), (-0.7635, -0.609, 0.2511), (-0.9268, -0.5647, 0.2037), (-0.9268, -0.6495, 0.2037), (-0.9268, -0.6495, 0.2231), (-0.9268, -0.5647, 0.2231), (-0.7635, -0.5647, 0.2037), (-0.7635, -0.5647, 0.2231), (-0.7635, -0.6569, 0.2037), (-0.7635, -0.6537, 0.2231), (-0.7606, -0.632, 0.2001), (-0.7606, -0.632, 0.4148), (-0.9415, -0.6192, 0.4149), (-0.9415, -0.6192, 0.4165), (-0.7512, -0.2673, 0.6257), (-0.7512, -0.2673, 0.4238), (-0.7399, -0.632, 0.4148), (-0.7399, -0.632, 0.2001), (-0.9415, -0.9478, 0.414), (-0.1413, 0.2252, 0.201), (-0.1413, 0.2252, 0.1806), (-0.9415, -0.2673, 0.6227), (-0.9415, -0.6192, 0.4149), (-0.9415, -0.6192, 0.4165), (0.5376, 0.04565, 0.06016), (0.5376, 0.2722, 0.06016), (0.5376, 0.04565, 0.1654), (0.5376, 0.2722, 0.1654), (-0.2713, 0.2417, 0.1597), (-0.2713, 0.1985, 0.1801), (-0.1413, 0.2417, 0.1597), (-0.2713, 0.1985, 0.1597), (-0.1413, 0.2417, 0.1801), (-0.2713, 0.2417, 0.1801), (-0.1413, 0.1985, 0.1801), (-0.1413, 0.1985, 0.1597), (-0.2713, 0.2154, 0.1393), (-0.2713, 0.1721, 0.1598), (-0.1413, 0.2154, 0.1393), (-0.2713, 0.1721, 0.1393), (-0.1413, 0.2154, 0.1598), (-0.2713, 0.2154, 0.1598), (-0.1413, 0.1721, 0.1598), (-0.1413, 0.1721, 0.1393), (-0.2713, 0.1881, 0.1188), (-0.2713, 0.1448, 0.1392), (-0.1413, 0.1881, 0.1188), (-0.2713, 0.1448, 0.1188), (-0.1413, 0.1881, 0.1392), (-0.2713, 0.1881, 0.1392), (-0.1413, 0.1448, 0.1392), (-0.1413, 0.1448, 0.1188), (-0.2713, 0.1624, 0.09839), (-0.2713, 0.1192, 0.1189), (-0.1413, 0.1624, 0.09839), (-0.2713, 0.1192, 0.09839), (-0.1413, 0.1624, 0.1189), (-0.2713, 0.1624, 0.1189), (-0.1413, 0.1192, 0.1189), (-0.1413, 0.1192, 0.09839), (-0.2713, 0.1361, 0.07816), (-0.2713, 0.09287, 0.09864), (-0.1413, 0.1361, 0.07816), (-0.2713, 0.09287, 0.07816), (-0.1413, 0.1361, 0.09864), (-0.2713, 0.1361, 0.09864), (-0.1413, 0.09287, 0.09864), (-0.1413, 0.09287, 0.07816), (-0.2713, 0.1125, 0.05837), (-0.2713, 0.06927, 0.07885), (-0.1413, 0.1125, 0.05837), (-0.2713, 0.06927, 0.05837), (-0.1413, 0.1125, 0.07885), (-0.2713, 0.1125, 0.07885), (-0.1413, 0.06927, 0.07885), (-0.1413, 0.06927, 0.05837), (-0.2713, 0.09151, 0.0374), (-0.2713, 0.04826, 0.05788), (-0.1413, 0.09151, 0.0374), (-0.2713, 0.04826, 0.0374), (-0.1413, 0.09151, 0.05788), (-0.2713, 0.09151, 0.05788), (-0.1413, 0.04826, 0.05788), (-0.1413, 0.04826, 0.0374), (-0.2713, 0.06784, 0.01621), (-0.2713, 0.02459, 0.03669), (-0.1413, 0.06784, 0.01621), (-0.2713, 0.02459, 0.01621), (-0.1413, 0.06784, 0.03669), (-0.2713, 0.06784, 0.03669), (-0.1413, 0.02459, 0.03669), (-0.1413, 0.02459, 0.01621), (-0.2713, 0.0457, 0.001492), (-0.2713, 0.002449, 0.01568), (-0.1413, 0.0457, 0.001492), (-0.2713, 0.002449, 0.001492), (-0.1413, 0.0457, 0.01568), (-0.2713, 0.0457, 0.01568), (-0.1413, 0.002449, 0.01568), (-0.1413, 0.002449, 0.001492), (-0.7606, -0.6561, 0.2001), (-0.7606, -0.6561, 0.4148), (-0.7399, -0.6561, 0.2001), (-0.7399, -0.6561, 0.4148), (-0.9415, -0.9476, 0.414), (-0.9415, -0.9476, 0.1994), (-0.2729, -0.9476, 0.2003), (-0.07251, -0.9476, 0.2011), (0.2719, -0.9476, 0.4155), (0.2719, -0.9476, 0.2016), (0.2719, -0.9478, 0.2018), (-0.07281, -0.9115, 0.1874), (0.2719, -0.9478, 0.2016), (0.3503, 0.005952, 0.1164), (0.2727, -0.7574, 0.1994), (0.3503, 0.005952, 0.1131), (-0.942, -0.2645, 0.1967), (-0.942, -0.9478, 0.414), (-0.2721, 0.2693, 0.2001), (-0.928, -0.6192, 0.4149), (-0.928, -0.6192, 0.4165), (-0.9415, -0.2649, 0.6221), (-0.9415, -0.6192, 0.4157), (-0.928, -0.6192, 0.4157), (0.3519, 0.004149, 0.1164), (-0.7512, -0.2673, 0.6225), (-0.9415, -0.2658, 0.4146), (-0.2726, -0.2674, 0.4143), (-0.7618, -0.2681, 0.6257), (-0.9252, -0.2681, 0.4238), (-0.7618, -0.2681, 0.4238), (-0.9415, 0.2701, 0.4151), (-0.2728, 0.2704, 0.415), (-0.2726, -0.2665, 0.4143), (0.3571, 0.01187, 0.1131), (0.2724, -0.08943, 0.4146), (-0.2728, -0.08929, 0.4153), (0.2722, -0.08943, 0.4146), (0.2726, -0.2665, 0.6167), (0.2726, -0.09004, 0.6167), (0.5387, -0.08881, 0.4161), (0.5379, 0.4079, 0.6162), (0.5387, -0.08641, 0.6157), (0.2728, -0.09026, 0.6167), (0.2724, -0.08964, 0.4146), (0.5384, -0.08662, 0.6157), (0.5384, -0.08902, 0.4161), (-0.003894, 0.408, 0.4151), (0.5376, 0.408, 0.4161), (-0.2728, 0.408, 0.4151), (-0.1402, 0.408, 0.4151), (-0.2728, 0.408, 0.6228), (0.5376, 0.408, 0.6162), (-0.2726, 0.2711, 0.6241), (-0.2726, 0.2704, 0.415), (-0.2726, 0.4079, 0.6241), (-0.2726, 0.4079, 0.4151), (-0.2728, 0.2701, 0.415), (-0.2728, 0.2699, 0.6227), (-0.9415, 0.2699, 0.6227), (-0.94, -0.2649, 0.4146), (-0.07281, -0.9115, 0.01269), (-0.94, -0.2673, 0.6227), (-0.94, 0.2701, 0.6227), (-0.6595, -0.2505, 0.3735), (-0.3236, -0.2505, 0.3735), (-0.6595, -0.2505, 0.2424), (-0.3236, -0.2505, 0.2424), (-0.6225, -0.2611, 0.2425), (-0.6225, -0.2611, 0.3773), (-0.6225, -0.2577, 0.2425), (-0.6225, -0.2577, 0.3773), (-0.6264, -0.2611, 0.2425), (-0.6264, -0.2611, 0.3773), (-0.6264, -0.2577, 0.2425), (-0.6264, -0.2577, 0.3773), (-0.5826, -0.2585, 0.2425), (-0.5826, -0.2585, 0.3773), (-0.5826, -0.2551, 0.2425), (-0.5826, -0.2551, 0.3773), (-0.5865, -0.2585, 0.2425), (-0.5865, -0.2585, 0.3773), (-0.5865, -0.2551, 0.2425), (-0.5865, -0.2551, 0.3773), (-0.5393, -0.2585, 0.2425), (-0.5393, -0.2585, 0.3773), (-0.5393, -0.2551, 0.2425), (-0.5393, -0.2551, 0.3773), (-0.5432, -0.2585, 0.2425), (-0.5432, -0.2585, 0.3773), (-0.5432, -0.2551, 0.2425), (-0.5432, -0.2551, 0.3773), (-0.4931, -0.2585, 0.2425), (-0.4931, -0.2585, 0.3773), (-0.4931, -0.2551, 0.2425), (-0.4931, -0.2551, 0.3773), (-0.497, -0.2585, 0.2425), (-0.497, -0.2585, 0.3773), (-0.497, -0.2551, 0.2425), (-0.497, -0.2551, 0.3773), (-0.4484, -0.2585, 0.2425), (-0.4484, -0.2585, 0.3773), (-0.4484, -0.2551, 0.2425), (-0.4484, -0.2551, 0.3773), (-0.4523, -0.2585, 0.2425), (-0.4523, -0.2585, 0.3773), (-0.4523, -0.2551, 0.2425), (-0.4523, -0.2551, 0.3773), (-0.4, -0.2585, 0.2425), (-0.4, -0.2585, 0.3773), (-0.4, -0.2551, 0.2425), (-0.4, -0.2551, 0.3773), (-0.4039, -0.2585, 0.2425), (-0.4039, -0.2585, 0.3773), (-0.4039, -0.2551, 0.2425), (-0.4039, -0.2551, 0.3773), (-0.3576, -0.2585, 0.2425), (-0.3576, -0.2585, 0.3773), (-0.3576, -0.2551, 0.2425), (-0.3576, -0.2551, 0.3773), (-0.3615, -0.2585, 0.2425), (-0.3615, -0.2585, 0.3773), (-0.3615, -0.2551, 0.2425), (-0.3615, -0.2551, 0.3773), (-0.7545, -0.9445, 0.05675), (-0.7545, -0.9445, 0.1645), (-0.7545, -0.9412, 0.05675), (-0.7545, -0.9412, 0.1645), (-0.7585, -0.9445, 0.05675), (-0.7585, -0.9445, 0.1645), (-0.7585, -0.9412, 0.05675), (-0.7585, -0.9412, 0.1645), (-0.7113, -0.9445, 0.05675), (-0.7113, -0.9445, 0.1645), (-0.7113, -0.9412, 0.05675), (-0.7113, -0.9412, 0.1645), (-0.7152, -0.9445, 0.05675), (-0.7152, -0.9445, 0.1645), (-0.7152, -0.9412, 0.05675), (-0.7152, -0.9412, 0.1645), (-0.6651, -0.9445, 0.05675), (-0.6651, -0.9445, 0.1645), (-0.6651, -0.9412, 0.05675), (-0.6651, -0.9412, 0.1645), (-0.669, -0.9445, 0.05675), (-0.669, -0.9445, 0.1645), (-0.669, -0.9412, 0.05675), (-0.669, -0.9412, 0.1645), (-0.6203, -0.9445, 0.05675), (-0.6203, -0.9445, 0.1645), (-0.6203, -0.9412, 0.05675), (-0.6203, -0.9412, 0.1645), (-0.6243, -0.9445, 0.05675), (-0.6243, -0.9445, 0.1645), (-0.6243, -0.9412, 0.05675), (-0.6243, -0.9412, 0.1645), (-0.572, -0.9445, 0.05675), (-0.572, -0.9445, 0.1645), (-0.572, -0.9412, 0.05675), (-0.572, -0.9412, 0.1645), (-0.5759, -0.9445, 0.05675), (-0.5759, -0.9445, 0.1645), (-0.5759, -0.9412, 0.05675), (-0.5759, -0.9412, 0.1645), (-0.2728, -0.08959, 0.006563), (-0.2716, -0.09277, 0.1993), (-0.2728, 0.2701, 0.0), (-0.7823, -0.9377, 0.0606), (-0.55, -0.9377, 0.0606), (-0.7823, -0.9377, 0.1612), (-0.55, -0.9377, 0.1612), (0.4586, -0.09005, 0.1837), (0.4586, -0.09005, 0.01316), (0.3524, 0.01811, 0.1837), (0.3524, 0.01811, 0.01316), (0.03649, -0.7562, 0.1531), (0.03649, -0.7562, 0.04101), (-0.005931, -0.2661, 0.2066), (-0.008345, -0.2665, 0.4084), (-0.1343, -0.1329, 0.2066), (-0.1367, -0.1333, 0.4084), (0.03649, -0.7529, 0.04101), (0.03649, -0.7529, 0.1531), (0.03257, -0.7562, 0.04101), (0.03257, -0.7562, 0.1531), (0.03257, -0.7529, 0.04101), (0.03257, -0.7529, 0.1531), (0.07979, -0.7562, 0.04101), (0.07979, -0.7562, 0.1531), (0.07979, -0.7529, 0.04101), (0.07979, -0.7529, 0.1531), (0.07587, -0.7562, 0.04101), (0.07587, -0.7562, 0.1531), (0.07587, -0.7529, 0.04101), (0.07587, -0.7529, 0.1531), (0.126, -0.7562, 0.04101), (0.126, -0.7562, 0.1531), (0.126, -0.7529, 0.04101), (0.126, -0.7529, 0.1531), (0.122, -0.7562, 0.04101), (0.122, -0.7562, 0.1531), (0.122, -0.7529, 0.04101), (0.122, -0.7529, 0.1531), (0.1707, -0.7562, 0.04101), (0.1707, -0.7562, 0.1531), (0.1707, -0.7529, 0.04101), (0.1707, -0.7529, 0.1531), (0.1668, -0.7562, 0.04101), (0.1668, -0.7562, 0.1531), (0.1668, -0.7529, 0.04101), (0.1668, -0.7529, 0.1531), (0.2641, -0.3861, 0.1524), (0.2641, -0.6378, 0.1524), (0.2641, -0.3861, 0.04437), (0.2641, -0.6378, 0.04437), (0.1919, -0.7487, 0.1508), (0.009391, -0.7487, 0.1508), (0.1919, -0.7487, 0.04632), (0.009391, -0.7487, 0.04632), (0.269, -0.6077, 0.156), (0.269, -0.6077, 0.04258), (0.269, -0.6126, 0.156), (0.269, -0.6126, 0.04258), (0.2651, -0.6077, 0.156), (0.2651, -0.6077, 0.04258), (0.2651, -0.6126, 0.156), (0.2651, -0.6126, 0.04258), (0.269, -0.5607, 0.156), (0.269, -0.5607, 0.04258), (0.269, -0.5655, 0.156), (0.269, -0.5655, 0.04258), (0.2651, -0.5607, 0.156), (0.2651, -0.5607, 0.04258), (0.2651, -0.5655, 0.156), (0.2651, -0.5655, 0.04258), (0.269, -0.5155, 0.156), (0.269, -0.5155, 0.04258), (0.269, -0.5204, 0.156), (0.269, -0.5204, 0.04258), (0.2651, -0.5155, 0.156), (0.2651, -0.5155, 0.04258), (0.2651, -0.5204, 0.156), (0.2651, -0.5204, 0.04258), (0.269, -0.4679, 0.156), (0.269, -0.4679, 0.04258), (0.269, -0.4728, 0.156), (0.269, -0.4728, 0.04258), (0.2651, -0.4679, 0.156), (0.2651, -0.4679, 0.04258), (0.2651, -0.4728, 0.156), (0.2651, -0.4728, 0.04258), (0.269, -0.4248, 0.156), (0.269, -0.4248, 0.04258), (0.269, -0.4297, 0.156), (0.269, -0.4297, 0.04258), (0.2651, -0.4248, 0.156), (0.2651, -0.4248, 0.04258), (0.2651, -0.4297, 0.156), (0.2651, -0.4297, 0.04258), (0.5364, 0.0875, 0.1677), (0.5364, 0.0875, 0.05433), (0.5364, 0.08324, 0.1677), (0.5364, 0.08324, 0.05433), (0.5325, 0.0875, 0.1677), (0.5325, 0.0875, 0.05433), (0.5325, 0.08324, 0.1677), (0.5325, 0.08324, 0.05433), (0.5364, 0.1287, 0.1677), (0.5364, 0.1287, 0.05433), (0.5364, 0.1244, 0.1677), (0.5364, 0.1244, 0.05433), (0.5325, 0.1287, 0.1677), (0.5325, 0.1287, 0.05433), (0.5325, 0.1244, 0.1677), (0.5325, 0.1244, 0.05433), (0.5364, 0.1682, 0.1677), (0.5364, 0.1682, 0.05433), (0.5364, 0.164, 0.1677), (0.5364, 0.164, 0.05433), (0.5325, 0.1682, 0.1677), (0.5325, 0.1682, 0.05433), (0.5325, 0.164, 0.1677), (0.5325, 0.164, 0.05433), (0.5364, 0.2099, 0.1677), (0.5364, 0.2099, 0.05433), (0.5364, 0.2057, 0.1677), (0.5364, 0.2057, 0.05433), (0.5325, 0.2099, 0.1677), (0.5325, 0.2099, 0.05433), (0.5325, 0.2057, 0.1677), (0.5325, 0.2057, 0.05433), (0.5364, 0.2476, 0.1677), (0.5364, 0.2476, 0.05433), (0.5364, 0.2434, 0.1677), (0.5364, 0.2434, 0.05433), (0.5325, 0.2476, 0.1677), (0.5325, 0.2476, 0.05433), (0.5325, 0.2434, 0.1677), (0.5325, 0.2434, 0.05433), (0.5295, 0.04565, 0.06016), (0.5295, 0.2722, 0.06016), (0.5295, 0.04565, 0.1654), (0.5295, 0.2722, 0.1654), (0.5331, 0.08334, 0.3899), (0.5331, 0.08334, 0.2765), (0.5331, 0.07908, 0.3899), (0.5331, 0.07908, 0.2765), (0.5292, 0.08334, 0.3899), (0.5292, 0.08334, 0.2765), (0.5292, 0.07908, 0.3899), (0.5292, 0.07908, 0.2765), (0.5331, 0.1245, 0.3899), (0.5331, 0.1245, 0.2765), (0.5331, 0.1202, 0.3899), (0.5331, 0.1202, 0.2765), (0.5292, 0.1245, 0.3899), (0.5292, 0.1245, 0.2765), (0.5292, 0.1202, 0.3899), (0.5292, 0.1202, 0.2765), (0.5331, 0.1641, 0.3899), (0.5331, 0.1641, 0.2765), (0.5331, 0.1598, 0.3899), (0.5331, 0.1598, 0.2765), (0.5292, 0.1641, 0.3899), (0.5292, 0.1641, 0.2765), (0.5292, 0.1598, 0.3899), (0.5292, 0.1598, 0.2765), (0.5331, 0.2058, 0.3899), (0.5331, 0.2058, 0.2765), (0.5331, 0.2015, 0.3899), (0.5331, 0.2015, 0.2765), (0.5292, 0.2058, 0.3899), (0.5292, 0.2058, 0.2765), (0.5292, 0.2015, 0.3899), (0.5292, 0.2015, 0.2765), (0.5331, 0.2435, 0.3899), (0.5331, 0.2435, 0.2765), (0.5331, 0.2392, 0.3899), (0.5331, 0.2392, 0.2765), (0.5292, 0.2435, 0.3899), (0.5292, 0.2435, 0.2765), (0.5292, 0.2392, 0.3899), (0.5292, 0.2392, 0.2765), (0.5259, 0.2663, 0.3853), (0.5259, 0.05333, 0.3853), (0.5259, 0.2663, 0.2843), (0.5259, 0.05333, 0.2843), (-1.612, -0.1667, -0.009823), (-0.9341, -0.08169, 0.1564), (-0.9341, -0.08169, 0.04302), (-0.9341, -0.08595, 0.1564), (-0.9341, -0.08595, 0.04302), (-0.9379, -0.08169, 0.1564), (-0.9379, -0.08169, 0.04302), (-0.9379, -0.08595, 0.1564), (-0.9379, -0.08595, 0.04302), (-0.9341, -0.04052, 0.1564), (-0.9341, -0.04052, 0.04302), (-0.9341, -0.04478, 0.1564), (-0.9341, -0.04478, 0.04302), (-0.9379, -0.04052, 0.1564), (-0.9379, -0.04052, 0.04302), (-0.9379, -0.04478, 0.1564), (-0.9379, -0.04478, 0.04302), (-0.9341, -0.0009757, 0.1564), (-0.9341, -0.0009757, 0.04302), (-0.9341, -0.005235, 0.1564), (-0.9341, -0.005235, 0.04302), (-0.9379, -0.0009757, 0.1564), (-0.9379, -0.0009757, 0.04302), (-0.9379, -0.005235, 0.1564), (-0.9379, -0.005235, 0.04302), (-0.9341, 0.04075, 0.1564), (-0.9341, 0.04075, 0.04302), (-0.9341, 0.03649, 0.1564), (-0.9341, 0.03649, 0.04302), (-0.9379, 0.04075, 0.1564), (-0.9379, 0.04075, 0.04302), (-0.9379, 0.03649, 0.1564), (-0.9379, 0.03649, 0.04302), (-0.9341, 0.07845, 0.1564), (-0.9341, 0.07845, 0.04302), (-0.9341, 0.07419, 0.1564), (-0.9341, 0.07419, 0.04302), (-0.9379, 0.07845, 0.1564), (-0.9379, 0.07845, 0.04302), (-0.9379, 0.07419, 0.1564), (-0.9379, 0.07419, 0.04302), (-0.9285, -0.1117, 0.04492), (-0.9285, 0.1153, 0.04492), (-0.9285, -0.1117, 0.1507), (-0.9285, 0.1153, 0.1507), (-0.9341, -0.6996, 0.155), (-0.9341, -0.6996, 0.0337), (-0.9341, -0.7042, 0.155), (-0.9341, -0.7042, 0.0337), (-0.9379, -0.6996, 0.155), (-0.9379, -0.6996, 0.0337), (-0.9379, -0.7042, 0.155), (-0.9379, -0.7042, 0.0337), (-0.9341, -0.6551, 0.155), (-0.9341, -0.6551, 0.0337), (-0.9341, -0.6597, 0.155), (-0.9341, -0.6597, 0.0337), (-0.9379, -0.6551, 0.155), (-0.9379, -0.6551, 0.0337), (-0.9379, -0.6597, 0.155), (-0.9379, -0.6597, 0.0337), (-0.9341, -0.6124, 0.155), (-0.9341, -0.6124, 0.0337), (-0.9341, -0.617, 0.155), (-0.9341, -0.617, 0.0337), (-0.9379, -0.6124, 0.155), (-0.9379, -0.6124, 0.0337), (-0.9379, -0.617, 0.155), (-0.9379, -0.617, 0.0337), (-0.9341, -0.5673, 0.155), (-0.9341, -0.5673, 0.0337), (-0.9341, -0.5719, 0.155), (-0.9341, -0.5719, 0.0337), (-0.9379, -0.5673, 0.155), (-0.9379, -0.5673, 0.0337), (-0.9379, -0.5719, 0.155), (-0.9379, -0.5719, 0.0337), (-0.9341, -0.5265, 0.155), (-0.9341, -0.5265, 0.0337), (-0.9341, -0.5311, 0.155), (-0.9341, -0.5311, 0.0337), (-0.9379, -0.5265, 0.155), (-0.9379, -0.5265, 0.0337), (-0.9379, -0.5311, 0.155), (-0.9379, -0.5311, 0.0337), (-0.9334, -0.7236, 0.0405), (-0.9334, -0.4907, 0.0405), (-0.9334, -0.7236, 0.1541), (-0.9334, -0.4907, 0.1541), (-0.711, 0.2638, 0.03954), (-0.711, 0.2638, 0.1541), (-0.711, 0.2671, 0.03954), (-0.711, 0.2671, 0.1541), (-0.7156, 0.2638, 0.03954), (-0.7156, 0.2638, 0.1541), (-0.7156, 0.2671, 0.03954), (-0.7156, 0.2671, 0.1541), (-0.6605, 0.2638, 0.03954), (-0.6605, 0.2638, 0.1541), (-0.6605, 0.2671, 0.03954), (-0.6605, 0.2671, 0.1541), (-0.6651, 0.2638, 0.03954), (-0.6651, 0.2638, 0.1541), (-0.6651, 0.2671, 0.03954), (-0.6651, 0.2671, 0.1541), (-0.6067, 0.2638, 0.03954), (-0.6067, 0.2638, 0.1541), (-0.6067, 0.2671, 0.03954), (-0.6067, 0.2671, 0.1541), (-0.6112, 0.2638, 0.03954), (-0.6112, 0.2638, 0.1541), (-0.6112, 0.2671, 0.03954), (-0.6112, 0.2671, 0.1541), (-0.5545, 0.2638, 0.03954), (-0.5545, 0.2638, 0.1541), (-0.5545, 0.2671, 0.03954), (-0.5545, 0.2671, 0.1541), (-0.559, 0.2638, 0.03954), (-0.559, 0.2638, 0.1541), (-0.559, 0.2671, 0.03954), (-0.559, 0.2671, 0.1541), (-0.498, 0.2638, 0.03954), (-0.498, 0.2638, 0.1541), (-0.498, 0.2671, 0.03954), (-0.498, 0.2671, 0.1541), (-0.5026, 0.2638, 0.03954), (-0.5026, 0.2638, 0.1541), (-0.5026, 0.2671, 0.03954), (-0.5026, 0.2671, 0.1541), (-0.7517, 0.2616, 0.04297), (-0.4626, 0.2616, 0.04297), (-0.7517, 0.2616, 0.1541), (-0.4626, 0.2616, 0.1541), (-0.07194, -0.7938, 0.1868), (-0.07194, -0.7938, 0.01332), (-0.09757, -0.8479, 0.01332), (-0.09757, -0.8479, 0.1868), (-0.1284, -0.8515, 0.01269), (-0.1284, -0.8515, 0.1874), (0.3587, 0.01007, 0.1131), (0.3587, 0.01007, 0.1164), (0.3496, 0.005848, 0.1133), (0.3496, 0.005848, 0.1165), (0.352, 0.008022, 0.1133), (0.352, 0.008022, 0.1165), (0.3672, -0.01423, 0.1133), (0.3672, -0.01423, 0.1165), (0.3697, -0.01206, 0.1133), (0.3697, -0.01206, 0.1165), (-0.1376, -0.1443, 0.2944), (-0.1323, -0.1366, 0.2977), (-0.1391, -0.1425, 0.2977), (-0.1391, -0.1425, 0.2944), (-0.1376, -0.1443, 0.2977), (-0.1323, -0.1366, 0.2944), (-0.1308, -0.1384, 0.2944), (-0.1308, -0.1384, 0.2977), (-0.1399, -0.1426, 0.2946), (-0.1399, -0.1426, 0.2978), (-0.1374, -0.1404, 0.2946), (-0.1374, -0.1404, 0.2978), (-0.1222, -0.1627, 0.2946), (-0.1222, -0.1627, 0.2978), (-0.1197, -0.1605, 0.2946), (-0.1197, -0.1605, 0.2978), (-0.1243, -0.7574, 0.0143), (-0.1243, -0.7574, 0.1842), (-0.2188, -0.7191, 0.0143), (-0.2188, -0.7191, 0.1842), (-0.2728, -0.9145, 0.01118), (-0.2728, -0.9145, 0.1861), (-0.3683, -0.7919, 0.1861), (-0.3683, -0.7919, 0.01118), (-0.01382, 0.2731, 0.201), (-0.1043, 0.2697, 0.201), (-0.2771, -0.2309, 0.1874), (-0.2771, -0.2309, 0.01327), (-0.3894, -0.1333, 0.01327), (-0.3894, -0.1333, 0.1874), (0.001557, -0.1792, 0.1817), (0.001557, -0.1792, 0.01132), (0.04252, -0.1061, 0.1817), (0.04252, -0.1061, 0.01132), (0.003943, -0.06207, 0.1753), (0.003943, -0.06207, 0.01609), (0.09171, -0.05255, 0.01609), (0.09171, -0.05255, 0.1753), (-0.2482, -0.2677, 0.1868), (-0.2482, -0.2677, 0.01083), (-0.1218, -0.3161, 0.01083), (-0.1218, -0.3161, 0.1868), (-0.01265, -0.06167, 0.2006), (-0.1045, -0.09349, 0.285), (-0.1043, 0.2697, 0.2851), (-0.003506, 0.2731, 0.2011), (-0.1414, 0.2689, 0.2011), (0.003054, -0.2413, 0.2162), (0.002428, -0.2413, 0.3995), (0.1438, -0.1175, 0.2162), (0.1432, -0.1175, 0.3995), (-0.1408, 0.2697, 0.201), (-0.1408, 0.2697, 0.2851), (-0.1384, 0.02054, -0.0002648), (-0.1384, 0.02054, 0.1052), (-0.1384, 0.009311, -0.0002648), (-0.1384, 0.009311, 0.1052), (-0.1869, 0.3766, 0.01467), (-0.1413, 0.3012, 0.01467), (-0.1234, 0.009311, -0.0002648), (-0.1234, 0.009311, 0.1052), (-0.1234, 0.02054, -0.0002648), (-0.1234, 0.02054, 0.1052), (-0.1413, 0.3012, 0.1811), (-0.1869, 0.3766, 0.1811), (-0.2747, -0.2375, 0.2128), (-0.2747, -0.2375, 0.4031), (-0.3325, -0.1323, 0.2128), (-0.3325, -0.1323, 0.4031)], [(54, 101), (102, 83), (104, 102), (221, 220), (388, 59), (32, 388)], [(1, 16, 21, 4, 14, 12, 17), (12, 20, 11, 17), (2, 24, 9, 0), (13, 14, 4, 5), (19, 24, 2, 20, 12, 14), (17, 11, 10, 26, 1), (4, 21, 16, 3), (8, 25, 24, 19), (19, 14, 13, 6, 8), (24, 28, 154, 152), (24, 25, 148, 149), (19, 24, 182, 181), (31, 19, 178, 180), (29, 25, 121, 120), (8, 6, 124, 125), (13, 33, 131, 129), (14, 19, 23, 18), (13, 14, 18, 33), (12, 20, 185, 186), (11, 17, 22, 35), (2, 27, 158, 156), (11, 20, 160, 161), (35, 22, 37, 36), (37, 22, 38, 39), (40, 12, 194, 196), (4, 14, 202, 203), (5, 4, 137, 136), (26, 10, 302, 303), (11, 7, 167, 166), (44, 33, 134, 135), (16, 1, 26, 51, 53, 49, 3), (16, 21, 198, 200), (3, 49, 143, 141), (21, 4, 42, 52), (66, 111, 108, 42), (35, 36, 56), (7, 11, 55, 36), (45, 7, 36, 46), (36, 37, 41), (11, 35, 56, 55), (73, 46, 173, 171), (42, 49, 145, 144), (72, 65, 44, 33), (41, 17, 193, 192), (73, 64, 36, 46), (33, 18, 177, 176), (51, 68, 67), (43, 42, 66, 65), (49, 53, 71, 69), (54, 70, 40, 58), (94, 77, 42, 75), (34, 62, 79, 40), (34, 27, 392), (49, 83, 82, 42), (36, 34, 40, 41), (28, 29, 80, 27), (23, 30, 29, 28), (41, 105, 81, 47, 46, 36), (30, 32, 33, 18), (44, 42, 108, 18, 33), (34, 27, 23, 18), (899, 106, 917, 918), (71, 67, 81, 83), (64, 62, 34, 36), (60, 62, 34, 392, 390), (85, 84, 416, 417), (53, 51, 57), (88, 91, 420, 419), (65, 86, 441), (57, 51, 67), (72, 78, 405, 404), (66, 78, 411, 410), (71, 68, 73, 96, 97, 69), (78, 72, 411), (87, 66, 435, 436), (98, 66, 432, 431), (73, 91, 423, 424), (74, 58, 18, 78), (916, 107, 106, 899, 898), (105, 103, 83, 81), (54, 58, 18, 108), (54, 108, 110, 109), (18, 108, 114, 115), (111, 78, 113, 112), (78, 18, 115, 113), (108, 111, 112, 114), (160, 34, 164, 162), (25, 8, 116, 117), (8, 30, 118, 116), (30, 29, 119, 118), (25, 117, 123, 121), (117, 119, 122, 123), (119, 29, 120, 122), (6, 32, 126, 124), (32, 30, 127, 126), (30, 8, 125, 127), (6, 13, 129, 128), (33, 32, 130, 131), (32, 6, 128, 130), (5, 44, 135, 133), (33, 13, 132, 134), (13, 5, 133, 132), (4, 42, 139, 137), (42, 43, 138, 139), (43, 5, 136, 138), (49, 42, 142, 143), (4, 3, 141, 140), (42, 4, 140, 142), (49, 69, 147, 145), (69, 66, 146, 147), (66, 42, 144, 146), (28, 24, 149, 151), (25, 29, 150, 148), (29, 28, 151, 150), (2, 24, 152, 153), (28, 27, 155, 154), (27, 2, 153, 155), (20, 2, 156, 157), (27, 34, 159, 158), (34, 20, 157, 159), (20, 34, 160), (36, 11, 161), (8, 30, 179, 76), (34, 36, 165, 164), (36, 161, 163, 165), (161, 160, 162, 163), (7, 45, 169, 167), (10, 11, 166, 168), (45, 10, 168, 169), (47, 68, 170, 172), (68, 73, 171, 170), (46, 47, 172, 173), (18, 78, 175, 177), (78, 72, 174, 175), (72, 33, 176, 174), (30, 31, 180, 179), (19, 8, 76, 178), (24, 28, 184, 182), (28, 23, 183, 184), (23, 19, 181, 183), (34, 18, 189, 188), (20, 34, 188, 185), (14, 12, 186, 187), (18, 14, 187, 189), (17, 1, 190, 193), (50, 41, 192, 191), (1, 50, 191, 190), (12, 17, 195, 194), (17, 41, 197, 195), (41, 40, 196, 197), (15, 48, 201, 199), (21, 15, 199, 198), (48, 16, 200, 201), (42, 4, 544, 396), (14, 18, 204, 202), (18, 42, 108, 204), (205, 210, 212, 211), (211, 212, 216, 215), (40, 79, 208, 206), (105, 81, 67, 96, 41), (79, 96, 209, 208), (41, 40, 206, 207), (96, 41, 207, 209), (215, 216, 214, 213), (213, 214, 210, 205), (211, 215, 213, 205), (216, 212, 210, 214), (224, 226, 227, 225), (226, 230, 231, 227), (230, 228, 229, 231), (228, 224, 225, 229), (226, 224, 228, 230), (231, 229, 225, 227), (233, 232, 235, 234), (232, 236, 237, 235), (236, 238, 239, 237), (238, 233, 234, 239), (232, 233, 238, 236), (237, 239, 234, 235), (241, 240, 243, 242), (240, 244, 245, 243), (244, 246, 247, 245), (246, 241, 242, 247), (240, 241, 246, 244), (245, 247, 242, 243), (249, 248, 251, 250), (248, 252, 253, 251), (252, 254, 255, 253), (254, 249, 250, 255), (248, 249, 254, 252), (253, 255, 250, 251), (257, 256, 259, 258), (256, 260, 261, 259), (260, 262, 263, 261), (262, 257, 258, 263), (256, 257, 262, 260), (261, 263, 258, 259), (265, 264, 267, 266), (264, 268, 269, 267), (268, 270, 271, 269), (270, 265, 266, 271), (264, 265, 270, 268), (269, 271, 266, 267), (273, 272, 275, 274), (272, 276, 277, 275), (276, 278, 279, 277), (278, 273, 274, 279), (272, 273, 278, 276), (277, 279, 274, 275), (281, 282, 283, 280), (280, 283, 285, 284), (284, 285, 287, 286), (286, 287, 282, 281), (280, 284, 286, 281), (285, 283, 282, 287), (289, 219, 292, 294), (290, 291, 301, 300), (292, 293, 295, 294), (218, 288, 289, 219), (288, 289, 294, 295), (219, 218, 293, 292), (72, 296, 395), (291, 90, 299, 301), (61, 32, 296), (90, 72, 299), (72, 61, 296), (72, 290, 300), (10, 46, 304, 302), (46, 47, 305, 304), (47, 26, 303, 305), (75, 42, 95, 93), (93, 95, 297, 298), (298, 297, 77, 94), (75, 93, 298, 94), (95, 42, 77, 297), (309, 307, 311, 306), (306, 311, 310, 308), (308, 310, 312, 313), (313, 312, 307, 309), (306, 308, 313, 309), (310, 311, 307, 312), (317, 315, 319, 314), (314, 319, 318, 316), (316, 318, 320, 321), (321, 320, 315, 317), (314, 316, 321, 317), (318, 319, 315, 320), (325, 323, 327, 322), (322, 327, 326, 324), (324, 326, 328, 329), (329, 328, 323, 325), (322, 324, 329, 325), (326, 327, 323, 328), (333, 331, 335, 330), (330, 335, 334, 332), (332, 334, 336, 337), (337, 336, 331, 333), (330, 332, 337, 333), (334, 335, 331, 336), (341, 339, 343, 338), (338, 343, 342, 340), (340, 342, 344, 345), (345, 344, 339, 341), (338, 340, 345, 341), (342, 343, 339, 344), (349, 347, 351, 346), (346, 351, 350, 348), (348, 350, 352, 353), (353, 352, 347, 349), (346, 348, 353, 349), (350, 351, 347, 352), (357, 355, 359, 354), (354, 359, 358, 356), (356, 358, 360, 361), (361, 360, 355, 357), (354, 356, 361, 357), (358, 359, 355, 360), (365, 363, 367, 362), (362, 367, 366, 364), (364, 366, 368, 369), (369, 368, 363, 365), (362, 364, 369, 365), (366, 367, 363, 368), (373, 371, 375, 370), (370, 375, 374, 372), (372, 374, 376, 377), (377, 376, 371, 373), (370, 372, 377, 373), (374, 375, 371, 376), (378, 379, 289, 288), (295, 294, 381, 380), (380, 381, 379, 378), (288, 295, 380, 378), (294, 289, 379, 381), (67, 71, 428, 425), (382, 386, 387, 385, 384, 383), (393, 391, 92, 412), (59, 62, 60), (80, 59, 60, 390), (27, 80, 390, 392), (32, 394, 72, 395), (32, 33, 394), (296, 32, 395), (33, 72, 394), (300, 301, 398, 397), (72, 300, 400, 399), (300, 397, 401, 400), (293, 218, 219, 403), (84, 406, 408, 407, 404, 405, 62), (78, 62, 405), (217, 72, 404, 407), (219, 218, 408, 406), (218, 217, 407, 408), (84, 219, 406), (409, 410, 411, 72), (62, 413, 414, 411), (64, 97, 414, 413), (62, 64, 413), (78, 62, 411), (65, 66, 410, 409), (72, 65, 409), (97, 78, 411, 414), (62, 415, 417, 416), (84, 62, 416), (62, 64, 415), (64, 85, 417, 415), (419, 420, 418, 100), (73, 68, 100, 418), (68, 88, 419, 100), (91, 73, 418, 420), (422, 424, 423, 421), (64, 73, 424, 422), (85, 64, 422, 421), (91, 85, 421, 423), (425, 428, 427, 429, 430, 426), (69, 89, 429, 427), (89, 88, 430, 429), (88, 68, 426, 430), (71, 69, 427, 428), (68, 67, 425, 426), (432, 434, 433, 431), (99, 98, 431, 433), (69, 99, 433, 434), (66, 69, 434, 432), (437, 436, 435, 65), (65, 86, 437), (66, 65, 435), (86, 87, 436, 437), (438, 65, 441, 440), (72, 65, 438), (90, 72, 438, 440), (86, 90, 440, 441), (174, 176, 444, 442), (175, 174, 442, 443), (177, 175, 443, 445), (176, 177, 445, 444), (451, 447, 449, 453), (451, 450, 446, 447), (453, 452, 450, 451), (449, 448, 452, 453), (446, 450, 452, 448), (447, 446, 448, 449), (459, 455, 457, 461), (459, 458, 454, 455), (461, 460, 458, 459), (457, 456, 460, 461), (454, 458, 460, 456), (455, 454, 456, 457), (467, 463, 465, 469), (467, 466, 462, 463), (469, 468, 466, 467), (465, 464, 468, 469), (462, 466, 468, 464), (463, 462, 464, 465), (475, 471, 473, 477), (475, 474, 470, 471), (477, 476, 474, 475), (473, 472, 476, 477), (470, 474, 476, 472), (471, 470, 472, 473), (483, 479, 481, 485), (483, 482, 478, 479), (485, 484, 482, 483), (481, 480, 484, 485), (478, 482, 484, 480), (479, 478, 480, 481), (491, 487, 489, 493), (491, 490, 486, 487), (493, 492, 490, 491), (489, 488, 492, 493), (486, 490, 492, 488), (487, 486, 488, 489), (499, 495, 497, 501), (499, 498, 494, 495), (501, 500, 498, 499), (497, 496, 500, 501), (494, 498, 500, 496), (495, 494, 496, 497), (507, 503, 505, 509), (507, 506, 502, 503), (509, 508, 506, 507), (505, 504, 508, 509), (502, 506, 508, 504), (503, 502, 504, 505), (515, 511, 513, 517), (515, 514, 510, 511), (517, 516, 514, 515), (513, 512, 516, 517), (510, 514, 516, 512), (511, 510, 512, 513), (523, 519, 521, 525), (523, 522, 518, 519), (525, 524, 522, 523), (521, 520, 524, 525), (518, 522, 524, 520), (519, 518, 520, 521), (531, 527, 529, 533), (531, 530, 526, 527), (533, 532, 530, 531), (529, 528, 532, 533), (526, 530, 532, 528), (527, 526, 528, 529), (539, 535, 537, 541), (539, 538, 534, 535), (541, 540, 538, 539), (537, 536, 540, 541), (534, 538, 540, 536), (535, 534, 536, 537), (203, 108, 543, 542), (108, 42, 396, 543), (396, 544, 542, 543), (4, 203, 542, 544), (127, 125, 546, 548), (125, 124, 545, 546), (124, 126, 547, 545), (126, 127, 548, 547), (549, 550, 552, 551), (169, 168, 550, 549), (79, 40, 555, 556), (556, 555, 557, 558), (564, 563, 561, 562), (562, 561, 554, 553), (562, 553, 560, 564), (560, 559, 563, 564), (554, 561, 563, 559), (553, 554, 559, 560), (570, 566, 568, 572), (570, 569, 565, 566), (572, 571, 569, 570), (568, 567, 571, 572), (565, 569, 571, 567), (566, 565, 567, 568), (578, 574, 576, 580), (578, 577, 573, 574), (580, 579, 577, 578), (576, 575, 579, 580), (573, 577, 579, 575), (574, 573, 575, 576), (586, 582, 584, 588), (586, 585, 581, 582), (588, 587, 585, 586), (584, 583, 587, 588), (581, 585, 587, 583), (582, 581, 583, 584), (156, 158, 590, 592), (158, 159, 589, 590), (153, 152, 596, 595), (155, 153, 595, 593), (154, 155, 593, 594), (152, 154, 594, 596), (157, 156, 592, 591), (159, 157, 591, 589), (597, 601, 603, 599), (602, 598, 600, 604), (600, 599, 603, 604), (598, 597, 599, 600), (602, 601, 597, 598), (604, 603, 601, 602), (605, 609, 611, 607), (610, 606, 608, 612), (608, 607, 611, 612), (606, 605, 607, 608), (610, 609, 605, 606), (612, 611, 609, 610), (613, 617, 619, 615), (618, 614, 616, 620), (616, 615, 619, 620), (614, 613, 615, 616), (618, 617, 613, 614), (620, 619, 617, 618), (621, 625, 627, 623), (626, 622, 624, 628), (624, 623, 627, 628), (622, 621, 623, 624), (626, 625, 621, 622), (628, 627, 625, 626), (629, 633, 635, 631), (634, 630, 632, 636), (632, 631, 635, 636), (630, 629, 631, 632), (634, 633, 629, 630), (636, 635, 633, 634), (637, 641, 643, 639), (642, 638, 640, 644), (640, 639, 643, 644), (638, 637, 639, 640), (642, 641, 637, 638), (644, 643, 641, 642), (645, 649, 651, 647), (650, 646, 648, 652), (648, 647, 651, 652), (646, 645, 647, 648), (650, 649, 645, 646), (652, 651, 649, 650), (653, 657, 659, 655), (658, 654, 656, 660), (656, 655, 659, 660), (654, 653, 655, 656), (658, 657, 653, 654), (660, 659, 657, 658), (661, 665, 667, 663), (666, 662, 664, 668), (664, 663, 667, 668), (662, 661, 663, 664), (666, 665, 661, 662), (668, 667, 665, 666), (669, 673, 675, 671), (674, 670, 672, 676), (672, 671, 675, 676), (670, 669, 671, 672), (674, 673, 669, 670), (676, 675, 673, 674), (305, 303, 678, 680), (303, 302, 677, 678), (302, 304, 679, 677), (304, 305, 680, 679), (681, 685, 687, 683), (686, 682, 684, 688), (684, 683, 687, 688), (682, 681, 683, 684), (686, 685, 681, 682), (688, 687, 685, 686), (689, 693, 695, 691), (694, 690, 692, 696), (692, 691, 695, 696), (690, 689, 691, 692), (694, 693, 689, 690), (696, 695, 693, 694), (697, 701, 703, 699), (702, 698, 700, 704), (700, 699, 703, 704), (698, 697, 699, 700), (702, 701, 697, 698), (704, 703, 701, 702), (705, 709, 711, 707), (710, 706, 708, 712), (708, 707, 711, 712), (706, 705, 707, 708), (710, 709, 705, 706), (712, 711, 709, 710), (713, 717, 719, 715), (718, 714, 716, 720), (716, 715, 719, 720), (714, 713, 715, 716), (718, 717, 713, 714), (720, 719, 717, 718), (172, 170, 721, 723), (173, 172, 723, 724), (171, 173, 724, 722), (170, 171, 722, 721), (726, 730, 732, 728), (731, 727, 729, 733), (729, 728, 732, 733), (727, 726, 728, 729), (731, 730, 726, 727), (733, 732, 730, 731), (734, 738, 740, 736), (739, 735, 737, 741), (737, 736, 740, 741), (735, 734, 736, 737), (739, 738, 734, 735), (741, 740, 738, 739), (742, 746, 748, 744), (747, 743, 745, 749), (745, 744, 748, 749), (743, 742, 744, 745), (747, 746, 742, 743), (749, 748, 746, 747), (750, 754, 756, 752), (755, 751, 753, 757), (753, 752, 756, 757), (751, 750, 752, 753), (755, 754, 750, 751), (757, 756, 754, 755), (758, 762, 764, 760), (763, 759, 761, 765), (761, 760, 764, 765), (759, 758, 760, 761), (763, 762, 758, 759), (765, 764, 762, 763), (134, 132, 766, 768), (132, 133, 767, 766), (133, 135, 769, 767), (135, 134, 768, 769), (770, 774, 776, 772), (775, 771, 773, 777), (773, 772, 776, 777), (771, 770, 772, 773), (775, 774, 770, 771), (777, 776, 774, 775), (778, 782, 784, 780), (783, 779, 781, 785), (781, 780, 784, 785), (779, 778, 780, 781), (783, 782, 778, 779), (785, 784, 782, 783), (786, 790, 792, 788), (791, 787, 789, 793), (789, 788, 792, 793), (787, 786, 788, 789), (791, 790, 786, 787), (793, 792, 790, 791), (794, 798, 800, 796), (799, 795, 797, 801), (797, 796, 800, 801), (795, 794, 796, 797), (799, 798, 794, 795), (801, 800, 798, 799), (802, 806, 808, 804), (807, 803, 805, 809), (805, 804, 808, 809), (803, 802, 804, 805), (807, 806, 802, 803), (809, 808, 806, 807), (129, 131, 813, 811), (131, 130, 812, 813), (130, 128, 810, 812), (128, 129, 811, 810), (819, 815, 817, 821), (819, 818, 814, 815), (821, 820, 818, 819), (817, 816, 820, 821), (814, 818, 820, 816), (815, 814, 816, 817), (827, 823, 825, 829), (827, 826, 822, 823), (829, 828, 826, 827), (825, 824, 828, 829), (822, 826, 828, 824), (823, 822, 824, 825), (835, 831, 833, 837), (835, 834, 830, 831), (837, 836, 834, 835), (833, 832, 836, 837), (830, 834, 836, 832), (831, 830, 832, 833), (843, 839, 841, 845), (843, 842, 838, 839), (845, 844, 842, 843), (841, 840, 844, 845), (838, 842, 844, 840), (839, 838, 840, 841), (851, 847, 849, 853), (851, 850, 846, 847), (853, 852, 850, 851), (849, 848, 852, 853), (846, 850, 852, 848), (847, 846, 848, 849), (138, 136, 854, 856), (136, 137, 855, 854), (137, 139, 857, 855), (139, 138, 856, 857), (148, 150, 389, 439), (858, 859, 860, 861), (151, 149, 859, 858), (439, 389, 863, 862), (412, 92, 865, 864), (864, 865, 402, 63), (63, 402, 391, 393), (412, 864, 63, 393), (865, 92, 391, 402), (866, 867, 869, 868), (868, 869, 873, 872), (872, 873, 871, 870), (870, 871, 867, 866), (868, 872, 870, 866), (873, 869, 867, 871), (877, 876, 875, 879), (879, 875, 881, 880), (880, 881, 878, 874), (874, 878, 876, 877), (879, 880, 874, 877), (881, 875, 876, 878), (882, 883, 885, 884), (884, 885, 889, 888), (888, 889, 887, 886), (886, 887, 883, 882), (884, 888, 886, 882), (889, 885, 883, 887), (890, 891, 893, 892), (182, 184, 891, 890), (894, 895, 896, 897), (901, 900, 903, 902), (41, 70, 107, 916), (76, 179, 895, 894), (912, 913, 914, 915), (904, 905, 907, 906), (908, 909, 910, 911), (196, 194, 905, 904), (105, 41, 916, 898), (202, 204, 900, 901), (192, 193, 909, 908), (103, 105, 898, 899), (189, 187, 913, 912), (70, 54, 106, 107), (54, 109, 917, 106), (921, 922, 924, 923), (206, 208, 922, 921), (105, 103, 920, 919), (899, 918, 926, 925), (925, 926, 928, 927), (929, 930, 928, 927), (927, 928, 936, 935), (935, 936, 934, 933), (933, 934, 930, 929), (927, 935, 933, 929), (936, 928, 930, 934), (932, 937, 938, 931), (198, 199, 937, 932), (940, 939, 941, 942), (113, 115, 939, 940)])
me_plane.materials.append(mat_material)
me_plane.materials.append(mat_material_002)
me_plane.materials.append(None)
me_plane.materials.append(None)
me_plane.use_remesh_preserve_volume = False
me_plane.use_remesh_preserve_attributes = False
me_plane.use_mirror_vertex_groups = False
me_plane.update()

# ---- objects
ob_lamp_004 = bpy.data.objects.new('Lamp.004', light_lamp_004)
ob_lamp_003 = bpy.data.objects.new('Lamp.003', light_lamp_003)
ob_lamp_002 = bpy.data.objects.new('Lamp.002', light_lamp_002)
ob_lamp_001 = bpy.data.objects.new('Lamp.001', light_lamp_001)
ob_cube_003 = bpy.data.objects.new('Cube.003', me_cube_003)
ob_cube_002 = bpy.data.objects.new('Cube.002', me_cube_002)
ob_cube_001 = bpy.data.objects.new('Cube.001', me_cube_001)
ob_cube = bpy.data.objects.new('Cube', me_cube)
ob_plane_001 = bpy.data.objects.new('Plane.001', me_plane_001)
ob_plane = bpy.data.objects.new('Plane', me_plane)
ob_lamp = bpy.data.objects.new('Lamp', light_lamp)
ob_camera = bpy.data.objects.new('Camera', cam_camera)

# ---- transforms, parenting, visibility, modifiers, constraints
ob_lamp_004.location = (2.007, -4.885, 3.85)
ob_lamp_004.rotation_euler = (0.6503, 0.05522, 1.866)
ob_lamp_004.scale = (2.945, 1.232, 1.44)
ob_lamp_004.lock_rotations_4d = False
ob_lamp_004.empty_display_type = 'ARROWS'
ob_lamp_004.color = (0.0, 0.0, 0.0, 0.0)
ob_lamp_004.lineart.crease_threshold = 0.0
ob_lamp_003.location = (0.7908, -4.978, 0.5793)
ob_lamp_003.rotation_euler = (0.6503, 0.05522, 1.866)
ob_lamp_003.scale = (2.945, 1.232, 1.44)
ob_lamp_003.lock_rotations_4d = False
ob_lamp_003.empty_display_type = 'ARROWS'
ob_lamp_003.color = (0.0, 0.0, 0.0, 0.0)
ob_lamp_003.lineart.crease_threshold = 0.0
ob_lamp_002.location = (-9.766, 7.283, 8.177)
ob_lamp_002.rotation_euler = (0.6503, 0.05522, 1.866)
ob_lamp_002.scale = (2.945, 1.232, 1.44)
ob_lamp_002.lock_rotations_4d = False
ob_lamp_002.empty_display_type = 'ARROWS'
ob_lamp_002.color = (0.0, 0.0, 0.0, 0.0)
ob_lamp_002.lineart.crease_threshold = 0.0
ob_lamp_001.location = (2.227, -9.464, 2.015)
ob_lamp_001.rotation_euler = (0.6503, 0.05522, 1.866)
ob_lamp_001.scale = (2.122, 0.8879, 1.038)
ob_lamp_001.lock_rotations_4d = False
ob_lamp_001.empty_display_type = 'ARROWS'
ob_lamp_001.color = (0.0, 0.0, 0.0, 0.0)
ob_lamp_001.lineart.crease_threshold = 0.0
ob_cube_003.location = (-7.944, -2.345, 0.8167)
ob_cube_003.scale = (0.0861, 6.243, 1.0)
ob_cube_003.lineart.crease_threshold = 0.0
ob_cube_002.location = (3.017, -8.552, 0.8498)
ob_cube_002.scale = (1.802, 0.06908, 1.0)
ob_cube_002.lineart.crease_threshold = 0.0
ob_cube_001.location = (4.885, 4.001, 0.9149)
ob_cube_001.scale = (1.802, 0.06908, 1.0)
ob_cube_001.lineart.crease_threshold = 0.0
ob_cube.location = (6.506, -2.345, 0.8167)
ob_cube.scale = (0.0861, 6.243, 1.0)
ob_cube.lineart.crease_threshold = 0.0
ob_plane_001.location = (-1.257, -3.561, -0.2179)
ob_plane_001.scale = (31.5, 32.23, 1.0)
ob_plane_001.lineart.crease_threshold = 0.0
ob_plane.location = (0.0, 0.0, -0.2074)
ob_plane.scale = (7.37, 7.37, 7.37)
ob_plane.lineart.crease_threshold = 0.0
ob_lamp.location = (-7.007, -11.33, 9.391)
ob_lamp.rotation_euler = (0.6503, 0.05522, 1.866)
ob_lamp.scale = (2.945, 1.232, 1.44)
ob_lamp.lock_rotations_4d = False
ob_lamp.empty_display_type = 'ARROWS'
ob_lamp.color = (0.0, 0.0, 0.0, 0.0)
ob_lamp.lineart.crease_threshold = 0.0
ob_camera.location = (4.559, -25.83, 14.61)
ob_camera.rotation_euler = (1.046, -5.474e-06, 0.2199)
ob_camera.lock_rotations_4d = False
ob_camera.empty_display_type = 'ARROWS'
ob_camera.color = (0.0, 0.0, 0.0, 0.0)
ob_camera.display_type = 'WIRE'
ob_camera.lineart.crease_threshold = 0.0

# ---- collection membership
col_collection_1.objects.link(ob_lamp_004)
col_collection_1.objects.link(ob_lamp_003)
col_collection_1.objects.link(ob_lamp_002)
col_collection_1.objects.link(ob_lamp_001)
col_collection_1.objects.link(ob_cube_003)
col_collection_1.objects.link(ob_cube_002)
col_collection_1.objects.link(ob_cube_001)
col_collection_1.objects.link(ob_cube)
col_collection_1.objects.link(ob_plane_001)
col_collection_1.objects.link(ob_plane)
col_collection_1.objects.link(ob_lamp)
col_collection_1.objects.link(ob_camera)

# ---- scene / render settings (as saved in the file)
scene.camera = ob_camera
scene.frame_start = 1; scene.frame_end = 250; scene.frame_set(9)
scene.render.engine = 'BLENDER_EEVEE_NEXT'
scene.render.resolution_percentage = 50
scene.render.dither_intensity = 0.0
scene.cycles.use_denoising = False
scene.cycles.samples = 128
scene.cycles.sampling_pattern = 'TABULATED_SOBOL'
scene.cycles.use_adaptive_sampling = False
scene.cycles.use_light_tree = False
scene.cycles.blur_glossy = 0.0
scene.cycles.sample_clamp_indirect = 0.0
scene.view_settings.view_transform = 'Standard'
bpy.context.view_layer.update()
